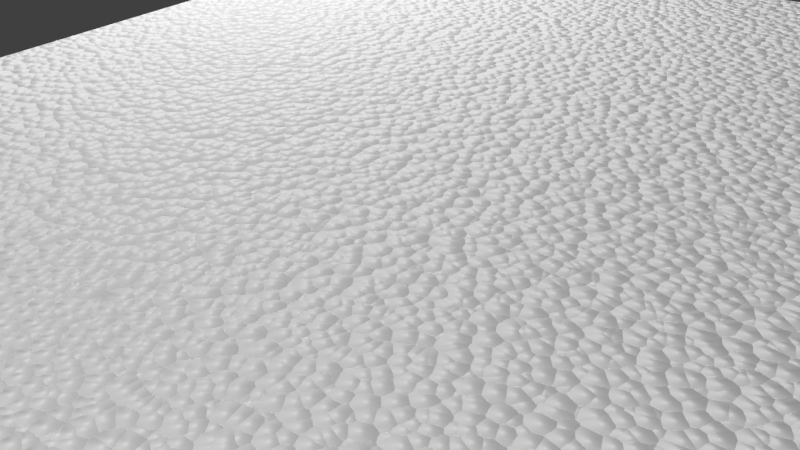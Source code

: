 # Source: cloth_leather_white.blend  (saved by Blender 2.79.0; exported with 4.5.12 LTS)
import bpy
from mathutils import Matrix  # noqa: F401  (used for matrix-valued properties, if any)

bpy.ops.wm.read_factory_settings(use_empty=True)
scene = bpy.context.scene
scene.name = 'Scene'

# ---- collections
col_collection_1 = bpy.data.collections.new('Collection 1'); scene.collection.children.link(col_collection_1)

# ---- materials (node trees are filled in below, after node groups)
mat_bmd_polystyrene = bpy.data.materials.new('BMD_Polystyrene')
mat_bmd_polystyrene.alpha_threshold = 0.0
mat_bmd_polystyrene.diffuse_color = (1.0, 1.0, 0.8261, 1.0)
mat_bmd_polystyrene.roughness = 0.5
mat_bmd_polystyrene.line_color = (0.0, 0.0, 0.0, 1.0)
mat_leather_white = bpy.data.materials.new('leather_white')
mat_leather_white.alpha_threshold = 0.0
mat_leather_white.diffuse_color = (0.5906, 0.4735, 0.3372, 1.0)
mat_leather_white.roughness = 0.5
mat_leather_white.line_color = (0.0, 0.0, 0.0, 1.0)

# ---- node groups
ng_bmd_polystyreneshader = bpy.data.node_groups.new('BMD_PolystyreneShader', 'ShaderNodeTree')
_s = ng_bmd_polystyreneshader.interface.new_socket(name='Shader', in_out='OUTPUT', socket_type='NodeSocketShader')
_s = ng_bmd_polystyreneshader.interface.new_socket(name='Color', in_out='INPUT', socket_type='NodeSocketColor')
_s.default_value = (1.0, 1.0, 1.0, 1.0)
_s = ng_bmd_polystyreneshader.interface.new_socket(name='Strength', in_out='INPUT', socket_type='NodeSocketFloat')
_s.subtype = 'FACTOR'
_s.default_value = 0.5
_s.min_value = 0.0
_s.max_value = 1.0
_s = ng_bmd_polystyreneshader.interface.new_socket(name='Scale', in_out='INPUT', socket_type='NodeSocketFloat')
_s.default_value = 5.0
_s.min_value = -1000.0
_s.max_value = 1000.0
_s = ng_bmd_polystyreneshader.interface.new_socket(name='Normal', in_out='INPUT', socket_type='NodeSocketVector')
_s.min_value = -1.0
_s.max_value = 1.0
_s.hide_value = True
_N = ng_bmd_polystyreneshader.nodes; _L = ng_bmd_polystyreneshader.links
n0 = _N.new('NodeFrame'); n0.name = 'PolystyreneBump'; n0.location = (-620, -33)
n0.label = 'Bump'
n0.width = 718
n1 = _N.new('NodeFrame'); n1.name = 'PolystyreneShader'; n1.location = (148, 145)
n1.label = 'Shader'
n1.width = 428
n2 = _N.new('NodeGroupInput'); n2.name = 'Group Input'; n2.location = (-613, 126)
n3 = _N.new('ShaderNodeMath'); n3.name = 'Math'; n3.location = (224, 9)
n3.operation = 'MULTIPLY'
n3.inputs[1].default_value = 20.0
n4 = _N.new('ShaderNodeTexVoronoi'); n4.name = 'Voronoi Texture'; n4.location = (401, 17)
n5 = _N.new('ShaderNodeBump'); n5.name = 'Bump'; n5.location = (572, 23)
n5.invert = True
n5.inputs[1].default_value = 0.1
n5.inputs[2].default_value = 1.0
n6 = _N.new('ShaderNodeTexCoord'); n6.name = 'Texture Coordinate'; n6.location = (54, 33)
n7 = _N.new('ShaderNodeFresnel'); n7.name = 'Fresnel'; n7.location = (60, 33)
n7.inputs[0].default_value = 1.55
n8 = _N.new('ShaderNodeBsdfDiffuse'); n8.name = 'Diffuse BSDF'; n8.location = (58, -72)
n9 = _N.new('ShaderNodeBsdfAnisotropic'); n9.name = 'Glossy BSDF'; n9.location = (54, -202)
n9.distribution = 'GGX'
n9.inputs[0].default_value = (1.0, 1.0, 1.0, 1.0)
n9.inputs[1].default_value = 0.7746
n10 = _N.new('ShaderNodeMixShader'); n10.name = 'Mix Shader'; n10.location = (282, -95)
n11 = _N.new('NodeGroupOutput'); n11.name = 'Group Output'; n11.location = (613, -15)
n12 = _N.new('ShaderNodeMath'); n12.name = 'Math.001'; n12.location = (0, 0)
n12.operation = 'MULTIPLY'
n3.parent = n0
n4.parent = n0
n5.parent = n0
n6.parent = n0
n7.parent = n1
n8.parent = n1
n9.parent = n1
n10.parent = n1
_L.new(n10.outputs[0], n11.inputs[0])
_L.new(n9.outputs[0], n10.inputs[2])
_L.new(n8.outputs[0], n10.inputs[1])
_L.new(n7.outputs[0], n10.inputs[0])
_L.new(n5.outputs[0], n9.inputs[4])
_L.new(n5.outputs[0], n8.inputs[2])
_L.new(n5.outputs[0], n7.inputs[1])
_L.new(n2.outputs[0], n8.inputs[0])
_L.new(n2.outputs[1], n5.inputs[0])
_L.new(n2.outputs[3], n5.inputs[4])
_L.new(n6.outputs[0], n4.inputs[0])
_L.new(n2.outputs[2], n3.inputs[0])
_L.new(n3.outputs[0], n4.inputs[2])
_L.new(n12.outputs[0], n5.inputs[3])
_L.new(n4.outputs[0], n12.inputs[0])
_L.new(n4.outputs[0], n12.inputs[1])
n11.is_active_output = True
ng_leather = bpy.data.node_groups.new('Leather', 'ShaderNodeTree')
_s = ng_leather.interface.new_socket(name='Pattern', in_out='OUTPUT', socket_type='NodeSocketColor')
_s = ng_leather.interface.new_socket(name='Bump', in_out='OUTPUT', socket_type='NodeSocketColor')
_s.default_value = (0.0, 0.0, 0.0, 0.0)
_s = ng_leather.interface.new_socket(name='Bands1', in_out='INPUT', socket_type='NodeSocketVector')
_s.min_value = -1.0
_s.max_value = 1.0
_s = ng_leather.interface.new_socket(name='Bands2', in_out='INPUT', socket_type='NodeSocketVector')
_s.min_value = 0.0
_s.max_value = 1.0
_s = ng_leather.interface.new_socket(name='Scale', in_out='INPUT', socket_type='NodeSocketFloat')
_s.default_value = 25.0
_s.min_value = -1000.0
_s.max_value = 1000.0
_s = ng_leather.interface.new_socket(name='Gamma', in_out='INPUT', socket_type='NodeSocketFloat')
_s.default_value = 8.0
_s.min_value = 0.001
_s.max_value = 10.0
_s = ng_leather.interface.new_socket(name='Distortion', in_out='INPUT', socket_type='NodeSocketFloat')
_s.default_value = 9.0
_s.min_value = -1000.0
_s.max_value = 1000.0
_N = ng_leather.nodes; _L = ng_leather.links
n0 = _N.new('ShaderNodeTexWave'); n0.name = 'Wave Texture.001'; n0.location = (-505, -187)
n0.width = 186
n0.bands_direction = 'DIAGONAL'
n0.rings_direction = 'SPHERICAL'
n0.inputs[3].default_value = 6.0
n0.inputs[4].default_value = 1.5
n0.inputs[6].default_value = 1.571
n1 = _N.new('ShaderNodeTexWave'); n1.name = 'Wave Texture'; n1.location = (-495, 45)
n1.width = 173
n1.bands_direction = 'DIAGONAL'
n1.rings_direction = 'SPHERICAL'
n1.inputs[3].default_value = 6.0
n1.inputs[4].default_value = 1.5
n1.inputs[6].default_value = 1.571
n2 = _N.new('ShaderNodeValToRGB'); n2.name = 'ColorRamp.001'; n2.location = (-93, -116)
n2.width = 235
n2.color_ramp.interpolation = 'EASE'
while len(n2.color_ramp.elements) > 1: n2.color_ramp.elements.remove(n2.color_ramp.elements[-1])
n2.color_ramp.elements[0].position = 0.0; n2.color_ramp.elements[0].color = (0.5, 0.5, 0.5, 1.0)
_e = n2.color_ramp.elements.new(0.9299); _e.color = (0.2753, 0.2753, 0.2753, 1.0)
_e = n2.color_ramp.elements.new(0.965); _e.color = (0.1376, 0.1376, 0.1376, 1.0)
_e = n2.color_ramp.elements.new(1.0); _e.color = (0.0, 0.0, 0.0, 1.0)
n3 = _N.new('ShaderNodeGamma'); n3.name = 'Gamma'; n3.location = (505, -153)
n3.width = 127
n4 = _N.new('ShaderNodeMath'); n4.name = 'Math.001'; n4.location = (-265, -217)
n4.width = 120
n4.operation = 'POWER'
n4.use_clamp = True
n4.inputs[1].default_value = 10.0
n5 = _N.new('ShaderNodeMix'); n5.name = 'Mix'; n5.location = (212, -95)
n5.width = 129
n5.data_type = 'RGBA'
n5.blend_type = 'DARKEN'
n6 = _N.new('ShaderNodeMix'); n6.name = 'Mix.001'; n6.location = (212, 98)
n6.width = 129
n6.data_type = 'RGBA'
n6.blend_type = 'DARKEN'
n6.clamp_result = True
n6.inputs[0].default_value = 1.0
n7 = _N.new('ShaderNodeMath'); n7.name = 'Math'; n7.location = (-270, 86)
n7.width = 120
n7.operation = 'POWER'
n7.use_clamp = True
n7.inputs[1].default_value = 10.0
n8 = _N.new('ShaderNodeValToRGB'); n8.name = 'ColorRamp.002'; n8.location = (-95, 116)
n8.width = 235
n8.color_ramp.interpolation = 'EASE'
while len(n8.color_ramp.elements) > 1: n8.color_ramp.elements.remove(n8.color_ramp.elements[-1])
n8.color_ramp.elements[0].position = 0.0; n8.color_ramp.elements[0].color = (0.5, 0.5, 0.5, 1.0)
_e = n8.color_ramp.elements.new(0.9299); _e.color = (0.2753, 0.2753, 0.2753, 1.0)
_e = n8.color_ramp.elements.new(0.965); _e.color = (0.1376, 0.1376, 0.1376, 1.0)
_e = n8.color_ramp.elements.new(1.0); _e.color = (0.0, 0.0, 0.0, 1.0)
n9 = _N.new('ShaderNodeValToRGB'); n9.name = 'ColorRamp.003'; n9.location = (-94, 328)
n9.width = 235
n9.color_ramp.interpolation = 'CONSTANT'
while len(n9.color_ramp.elements) > 1: n9.color_ramp.elements.remove(n9.color_ramp.elements[-1])
n9.color_ramp.elements[0].position = 0.0; n9.color_ramp.elements[0].color = (1.0, 1.0, 1.0, 1.0)
_e = n9.color_ramp.elements.new(0.9299); _e.color = (0.0, 0.0, 0.0, 1.0)
_e = n9.color_ramp.elements.new(0.965); _e.color = (0.0, 0.0, 0.0, 1.0)
_e = n9.color_ramp.elements.new(1.0); _e.color = (0.0, 0.0, 0.0, 1.0)
n10 = _N.new('ShaderNodeValToRGB'); n10.name = 'ColorRamp.005'; n10.location = (-93, -328)
n10.width = 235
n10.color_ramp.interpolation = 'CONSTANT'
while len(n10.color_ramp.elements) > 1: n10.color_ramp.elements.remove(n10.color_ramp.elements[-1])
n10.color_ramp.elements[0].position = 0.0; n10.color_ramp.elements[0].color = (1.0, 1.0, 1.0, 1.0)
_e = n10.color_ramp.elements.new(0.9299); _e.color = (0.0, 0.0, 0.0, 1.0)
_e = n10.color_ramp.elements.new(0.965); _e.color = (0.0, 0.0, 0.0, 1.0)
_e = n10.color_ramp.elements.new(1.0); _e.color = (0.0, 0.0, 0.0, 1.0)
n11 = _N.new('ShaderNodeInvert'); n11.name = 'Invert'; n11.location = (372, -150)
n11.width = 100
n11.inputs[0].default_value = 0.4
n12 = _N.new('NodeGroupInput'); n12.name = 'Group Input'; n12.location = (-627, -83)
n13 = _N.new('NodeGroupOutput'); n13.name = 'Group Output'; n13.location = (627, -28)
_L.new(n12.outputs[2], n1.inputs[1])
_L.new(n12.outputs[2], n0.inputs[1])
_L.new(n11.outputs[0], n3.inputs[0])
_L.new(n5.outputs[2], n11.inputs[1])
_L.new(n1.outputs[1], n7.inputs[0])
_L.new(n0.outputs[1], n4.inputs[0])
_L.new(n2.outputs[0], n5.inputs[7])
_L.new(n12.outputs[3], n3.inputs[1])
_L.new(n4.outputs[0], n2.inputs[0])
_L.new(n12.outputs[4], n1.inputs[2])
_L.new(n12.outputs[4], n0.inputs[2])
_L.new(n7.outputs[0], n8.inputs[0])
_L.new(n8.outputs[0], n5.inputs[0])
_L.new(n8.outputs[0], n5.inputs[6])
_L.new(n12.outputs[1], n0.inputs[0])
_L.new(n12.outputs[0], n1.inputs[0])
_L.new(n3.outputs[0], n13.inputs[1])
_L.new(n6.outputs[2], n13.inputs[0])
_L.new(n9.outputs[0], n6.inputs[6])
_L.new(n7.outputs[0], n9.inputs[0])
_L.new(n4.outputs[0], n10.inputs[0])
_L.new(n10.outputs[0], n6.inputs[7])
n13.is_active_output = True
ng_noise_wrinkles = bpy.data.node_groups.new('Noise&Wrinkles', 'ShaderNodeTree')
_s = ng_noise_wrinkles.interface.new_socket(name='Color', in_out='OUTPUT', socket_type='NodeSocketColor')
_s = ng_noise_wrinkles.interface.new_socket(name='Vector', in_out='INPUT', socket_type='NodeSocketVector')
_s.min_value = 0.0
_s.max_value = 1.0
_s = ng_noise_wrinkles.interface.new_socket(name='Scale', in_out='INPUT', socket_type='NodeSocketFloat')
_s.default_value = 5.0
_s.min_value = -1000.0
_s.max_value = 1000.0
_s = ng_noise_wrinkles.interface.new_socket(name='WrinklesPattern', in_out='INPUT', socket_type='NodeSocketFloat')
_s.min_value = -1e+04
_s.max_value = 1e+04
_s = ng_noise_wrinkles.interface.new_socket(name='Threshold', in_out='INPUT', socket_type='NodeSocketFloat')
_s.default_value = 0.2
_s.min_value = -1e+04
_s.max_value = 1e+04
_N = ng_noise_wrinkles.nodes; _L = ng_noise_wrinkles.links
n0 = _N.new('ShaderNodeTexNoise'); n0.name = 'Noise Texture.001'; n0.location = (-129, 80)
n0.width = 174
n0.inputs[3].default_value = 1.0
n1 = _N.new('ShaderNodeMath'); n1.name = 'Math.002'; n1.location = (-103, -80)
n1.operation = 'LESS_THAN'
n2 = _N.new('ShaderNodeMix'); n2.name = 'Mix'; n2.location = (129, 4)
n2.width = 109
n2.data_type = 'RGBA'
n2.inputs[7].default_value = (0.0, 0.0, 0.0, 1.0)
n3 = _N.new('NodeGroupInput'); n3.name = 'Group Input'; n3.location = (-251, 0)
n4 = _N.new('NodeGroupOutput'); n4.name = 'Group Output'; n4.location = (251, 4)
_L.new(n1.outputs[0], n2.inputs[0])
_L.new(n0.outputs[0], n2.inputs[6])
_L.new(n2.outputs[2], n4.inputs[0])
_L.new(n3.outputs[0], n0.inputs[0])
_L.new(n3.outputs[1], n0.inputs[2])
_L.new(n3.outputs[2], n1.inputs[0])
_L.new(n3.outputs[3], n1.inputs[1])
n4.is_active_output = True

# ---- material node trees
mat_bmd_polystyrene.use_nodes = True; mat_bmd_polystyrene.node_tree.nodes.clear()
_N = mat_bmd_polystyrene.node_tree.nodes; _L = mat_bmd_polystyrene.node_tree.links
n0 = _N.new('ShaderNodeOutputMaterial'); n0.name = 'Material Output'; n0.location = (100, 0)
n1 = _N.new('ShaderNodeGroup'); n1.name = 'Group'; n1.location = (-100, 0)
n1.node_tree = ng_bmd_polystyreneshader
n1.inputs[0].default_value = (1.0, 1.0, 1.0, 1.0)
n1.inputs[1].default_value = 0.5
n1.inputs[2].default_value = 5.0
n1.inputs[3].default_value = (0.0, 0.0, 0.0)
_L.new(n1.outputs[0], n0.inputs[0])
n0.is_active_output = True
mat_leather_white.use_nodes = True; mat_leather_white.node_tree.nodes.clear()
_N = mat_leather_white.node_tree.nodes; _L = mat_leather_white.node_tree.links
n0 = _N.new('ShaderNodeMapping'); n0.name = 'Mapping.001'; n0.location = (-619, 279)
n0.inputs[2].default_value = (0.0, 0.0, 1.571)
n1 = _N.new('ShaderNodeMapping'); n1.name = 'Mapping'; n1.location = (-917, -33)
n1.inputs[2].default_value = (0.7854, 0.7854, 0.7854)
n2 = _N.new('ShaderNodeMapping'); n2.name = 'Mapping.002'; n2.location = (-617, -35)
n2.inputs[2].default_value = (0.0, 0.0, 1.571)
n3 = _N.new('ShaderNodeMapping'); n3.name = 'Mapping.003'; n3.location = (-911, -362)
n3.inputs[2].default_value = (0.5236, 0.5236, 1.047)
n4 = _N.new('ShaderNodeMapping'); n4.name = 'Mapping.004'; n4.location = (-611, -364)
n4.inputs[2].default_value = (0.0, 0.0, 1.571)
n5 = _N.new('ShaderNodeGroup'); n5.name = 'Group.006'; n5.location = (-313, -356)
n5.width = 180
n5.node_tree = ng_leather
n5.inputs[2].default_value = 20.0
n5.inputs[3].default_value = 5.0
n5.inputs[4].default_value = 16.0
n6 = _N.new('ShaderNodeGroup'); n6.name = 'Group.005'; n6.location = (-313, -71)
n6.width = 180
n6.node_tree = ng_leather
n6.inputs[2].default_value = 15.0
n6.inputs[3].default_value = 5.0
n6.inputs[4].default_value = 18.0
n7 = _N.new('ShaderNodeTexCoord'); n7.name = 'Texture Coordinate'; n7.location = (-1177, 361)
n7.width = 139
n8 = _N.new('ShaderNodeFresnel'); n8.name = 'Fresnel.001'; n8.location = (801, 360)
n8.width = 150
n8.inputs[0].default_value = 1.4
n9 = _N.new('ShaderNodeBsdfDiffuse'); n9.name = 'Diffuse BSDF.002'; n9.location = (799, 274)
n9.width = 172
n10 = _N.new('ShaderNodeBsdfAnisotropic'); n10.name = 'Glossy BSDF.001'; n10.location = (799, 144)
n10.width = 174
n10.distribution = 'BECKMANN'
n10.inputs[0].default_value = (0.7913, 0.7072, 0.5582, 1.0)
n10.inputs[1].default_value = 0.4472
n11 = _N.new('ShaderNodeMixShader'); n11.name = 'Mix Shader'; n11.location = (1011, 309)
n11.width = 131
n12 = _N.new('ShaderNodeOutputMaterial'); n12.name = 'Material Output'; n12.location = (1177, 302)
n12.width = 148
n13 = _N.new('ShaderNodeValToRGB'); n13.name = 'ColorRamp.002'; n13.location = (513, 364)
n13.width = 235
while len(n13.color_ramp.elements) > 1: n13.color_ramp.elements.remove(n13.color_ramp.elements[-1])
n13.color_ramp.elements[0].position = 0.0; n13.color_ramp.elements[0].color = (0.6105, 0.4852, 0.3515, 1.0)
_e = n13.color_ramp.elements.new(0.3925); _e.color = (0.5251, 0.4183, 0.2911, 1.0)
_e = n13.color_ramp.elements.new(0.75); _e.color = (0.4824, 0.3849, 0.2609, 1.0)
_e = n13.color_ramp.elements.new(1.0); _e.color = (0.4397, 0.3515, 0.2307, 1.0)
n14 = _N.new('ShaderNodeBump'); n14.name = 'Bump'; n14.location = (541, 125)
n14.width = 189
n14.inputs[0].default_value = 2.0
n14.inputs[1].default_value = 0.1
n14.inputs[2].default_value = 1.0
n15 = _N.new('ShaderNodeGroup'); n15.name = 'Group.003'; n15.location = (275, 359)
n15.width = 196
n15.node_tree = ng_noise_wrinkles
n15.inputs[1].default_value = 7.5
n15.inputs[3].default_value = 0.3
n16 = _N.new('ShaderNodeMix'); n16.name = 'Mix.004'; n16.location = (273, -106)
n16.width = 138
n16.data_type = 'RGBA'
n16.blend_type = 'DARKEN'
n16.inputs[0].default_value = 0.75
n17 = _N.new('ShaderNodeMix'); n17.name = 'Mix.003'; n17.location = (60, -66)
n17.width = 147
n17.data_type = 'RGBA'
n17.blend_type = 'DARKEN'
n17.inputs[0].default_value = 0.85
n18 = _N.new('ShaderNodeMix'); n18.name = 'Mix.002'; n18.location = (-75, 179)
n18.width = 143
n18.data_type = 'RGBA'
n18.blend_type = 'DARKEN'
n18.inputs[0].default_value = 0.85
n19 = _N.new('ShaderNodeMix'); n19.name = 'Mix.005'; n19.location = (95, 179)
n19.width = 145
n19.data_type = 'RGBA'
n19.blend_type = 'DARKEN'
n19.inputs[0].default_value = 0.75
n20 = _N.new('ShaderNodeGroup'); n20.name = 'Group.004'; n20.location = (-315, 208)
n20.width = 180
n20.node_tree = ng_leather
n20.inputs[2].default_value = 6.0
n20.inputs[3].default_value = 5.0
n20.inputs[4].default_value = 14.0
_L.new(n7.outputs[0], n1.inputs[0])
_L.new(n0.outputs[0], n20.inputs[0])
_L.new(n2.outputs[0], n6.inputs[0])
_L.new(n20.outputs[0], n18.inputs[6])
_L.new(n6.outputs[0], n18.inputs[7])
_L.new(n18.outputs[2], n19.inputs[6])
_L.new(n20.outputs[1], n17.inputs[6])
_L.new(n6.outputs[1], n17.inputs[7])
_L.new(n1.outputs[0], n6.inputs[1])
_L.new(n1.outputs[0], n2.inputs[0])
_L.new(n7.outputs[0], n0.inputs[0])
_L.new(n7.outputs[0], n20.inputs[1])
_L.new(n7.outputs[0], n15.inputs[0])
_L.new(n4.outputs[0], n5.inputs[0])
_L.new(n5.outputs[1], n16.inputs[7])
_L.new(n3.outputs[0], n5.inputs[1])
_L.new(n3.outputs[0], n4.inputs[0])
_L.new(n7.outputs[0], n3.inputs[0])
_L.new(n17.outputs[2], n16.inputs[6])
_L.new(n16.outputs[2], n14.inputs[3])
_L.new(n11.outputs[0], n12.inputs[0])
_L.new(n13.outputs[0], n9.inputs[0])
_L.new(n8.outputs[0], n11.inputs[0])
_L.new(n9.outputs[0], n11.inputs[1])
_L.new(n10.outputs[0], n11.inputs[2])
_L.new(n15.outputs[0], n13.inputs[0])
_L.new(n14.outputs[0], n9.inputs[2])
_L.new(n14.outputs[0], n10.inputs[4])
_L.new(n19.outputs[2], n15.inputs[2])
_L.new(n5.outputs[0], n19.inputs[7])
n12.is_active_output = True

# ---- world
world_world = bpy.data.worlds.new('World'); scene.world = world_world
world_world.color = (0.05088, 0.05088, 0.05088)
world_world.use_sun_shadow = False
world_world.sun_shadow_jitter_overblur = 0.0
world_world.cycles.sampling_method = 'MANUAL'

# ---- cameras
cam_camera = bpy.data.cameras.new('Camera')
cam_camera.clip_end = 100.0
cam_camera.lens = 35.0
cam_camera.sensor_width = 32.0
cam_camera.sensor_height = 18.0
cam_camera.ortho_scale = 7.314
cam_camera.dof.focus_distance = 0.0

# ---- lights
light_point_002 = bpy.data.lights.new('Point.002', 'POINT')
light_point_002.transmission_factor = 0.0
light_point_002.energy = 100.0
light_point_002.shadow_buffer_clip_start = 0.5
light_point_002.shadow_soft_size = 0.1
light_point_002.shadow_maximum_resolution = 0.006
light_point_002.use_absolute_resolution = True
light_point_001 = bpy.data.lights.new('Point.001', 'POINT')
light_point_001.transmission_factor = 0.0
light_point_001.energy = 100.0
light_point_001.shadow_buffer_clip_start = 0.5
light_point_001.shadow_soft_size = 0.1
light_point_001.shadow_maximum_resolution = 0.006
light_point_001.use_absolute_resolution = True
light_point = bpy.data.lights.new('Point', 'POINT')
light_point.transmission_factor = 0.0
light_point.energy = 100.0
light_point.shadow_buffer_clip_start = 0.5
light_point.shadow_soft_size = 0.1
light_point.shadow_maximum_resolution = 0.006
light_point.use_absolute_resolution = True
light_lamp = bpy.data.lights.new('Lamp', 'POINT')
light_lamp.transmission_factor = 0.0
light_lamp.cutoff_distance = 30.0
light_lamp.energy = 100.0
light_lamp.shadow_buffer_clip_start = 1.001
light_lamp.shadow_soft_size = 0.1
light_lamp.shadow_maximum_resolution = 0.006
light_lamp.use_absolute_resolution = True

# ---- meshes
me_cube = bpy.data.meshes.new('Cube')
me_cube.from_pydata([(1.0, 1.0, -1.0), (1.0, -1.0, -1.0), (-1.0, -1.0, -1.0), (-1.0, 1.0, -1.0), (1.0, 1.0, 1.0), (1.0, -1.0, 1.0), (-1.0, -1.0, 1.0), (-1.0, 1.0, 1.0)], [], [(0, 1, 2, 3), (4, 7, 6, 5), (0, 4, 5, 1), (1, 5, 6, 2), (2, 6, 7, 3), (4, 0, 3, 7)])
me_cube.materials.append(mat_bmd_polystyrene)
me_cube.use_remesh_preserve_volume = False
me_cube.use_remesh_preserve_attributes = False
me_cube.use_mirror_vertex_groups = False
me_cube.update()
me_plane = bpy.data.meshes.new('Plane')
me_plane.from_pydata([(-1.0, -1.227, 0.0), (1.0, -1.227, 0.0), (-1.0, 0.7727, 0.0), (1.0, 0.7727, 0.0), (-1.0, -0.2273, 0.0), (0.0, -1.227, 0.0), (1.0, -0.2273, 0.0), (0.0, 0.7727, 0.0), (0.0, -0.2273, 0.0), (-1.0, -0.7273, 0.0), (0.5, -1.227, 0.0), (1.0, 0.2727, 0.0), (-0.5, 0.7727, 0.0), (-1.0, 0.2727, 0.0), (-0.5, -1.227, 0.0), (1.0, -0.7273, 0.0), (0.5, 0.7727, 0.0), (0.0, 0.2727, 0.0), (0.0, -0.7273, 0.0), (-0.5, -0.2273, 0.0), (0.5, -0.2273, 0.0), (0.5, -0.7273, 0.0), (-0.5, -0.7273, 0.0), (-0.5, 0.2727, 0.0), (0.5, 0.2727, 0.0), (-1.0, -0.9773, 0.0), (0.75, -1.227, 0.0), (1.0, 0.5227, 0.0), (-0.75, 0.7727, 0.0), (-1.0, 0.02269, 0.0), (-0.25, -1.227, 0.0), (1.0, -0.4773, 0.0), (0.25, 0.7727, 0.0), (0.0, 0.5227, 0.0), (0.0, -0.4773, 0.0), (-0.75, -0.2273, 0.0), (0.25, -0.2273, 0.0), (-1.0, -0.4773, 0.0), (0.25, -1.227, 0.0), (1.0, 0.02269, 0.0), (-0.25, 0.7727, 0.0), (-1.0, 0.5227, 0.0), (-0.75, -1.227, 0.0), (1.0, -0.9773, 0.0), (0.75, 0.7727, 0.0), (0.0, 0.02269, 0.0), (0.0, -0.9773, 0.0), (-0.25, -0.2273, 0.0), (0.75, -0.2273, 0.0), (0.5, -0.4773, 0.0), (0.5, -0.9773, 0.0), (0.25, -0.7273, 0.0), (0.75, -0.7273, 0.0), (-0.5, -0.4773, 0.0), (-0.5, -0.9773, 0.0), (-0.75, -0.7273, 0.0), (-0.25, -0.7273, 0.0), (-0.5, 0.5227, 0.0), (-0.5, 0.02269, 0.0), (-0.75, 0.2727, 0.0), (-0.25, 0.2727, 0.0), (0.5, 0.5227, 0.0), (0.5, 0.02269, 0.0), (0.25, 0.2727, 0.0), (0.75, 0.2727, 0.0), (0.75, 0.02269, 0.0), (0.25, 0.02269, 0.0), (0.25, 0.5227, 0.0), (-0.25, 0.02269, 0.0), (-0.75, 0.02269, 0.0), (-0.75, 0.5227, 0.0), (-0.25, -0.9773, 0.0), (-0.75, -0.9773, 0.0), (-0.75, -0.4773, 0.0), (0.75, -0.9773, 0.0), (0.25, -0.9773, 0.0), (0.25, -0.4773, 0.0), (0.75, -0.4773, 0.0), (-0.25, -0.4773, 0.0), (-0.25, 0.5227, 0.0), (0.75, 0.5227, 0.0), (-1.0, -1.102, 0.0), (0.875, -1.227, 0.0), (1.0, 0.6477, 0.0), (-0.875, 0.7727, 0.0), (-1.0, -0.1023, 0.0), (-0.125, -1.227, 0.0), (1.0, -0.3523, 0.0), (0.125, 0.7727, 0.0), (0.0, 0.6477, 0.0), (0.0, -0.3523, 0.0), (-0.875, -0.2273, 0.0), (0.125, -0.2273, 0.0), (-1.0, -0.6023, 0.0), (0.375, -1.227, 0.0), (1.0, 0.1477, 0.0), (-0.375, 0.7727, 0.0), (-1.0, 0.3977, 0.0), (-0.625, -1.227, 0.0), (1.0, -0.8523, 0.0), (0.625, 0.7727, 0.0), (0.0, 0.1477, 0.0), (0.0, -0.8523, 0.0), (-0.375, -0.2273, 0.0), (0.625, -0.2273, 0.0), (0.5, -0.3523, 0.0), (0.5, -0.8523, 0.0), (0.125, -0.7273, 0.0), (0.625, -0.7273, 0.0), (-0.5, -0.3523, 0.0), (-0.5, -0.8523, 0.0), (-0.875, -0.7273, 0.0), (-0.375, -0.7273, 0.0), (-0.5, 0.6477, 0.0), (-0.5, 0.1477, 0.0), (-0.875, 0.2727, 0.0), (-0.375, 0.2727, 0.0), (0.5, 0.6477, 0.0), (0.5, 0.1477, 0.0), (0.125, 0.2727, 0.0), (0.625, 0.2727, 0.0), (-1.0, -0.8523, 0.0), (0.625, -1.227, 0.0), (1.0, 0.3977, 0.0), (-0.625, 0.7727, 0.0), (-1.0, 0.1477, 0.0), (-0.375, -1.227, 0.0), (1.0, -0.6023, 0.0), (0.375, 0.7727, 0.0), (0.0, 0.3977, 0.0), (0.0, -0.6023, 0.0), (-0.625, -0.2273, 0.0), (0.375, -0.2273, 0.0), (-1.0, -0.3523, 0.0), (0.125, -1.227, 0.0), (1.0, -0.1023, 0.0), (-0.125, 0.7727, 0.0), (-1.0, 0.6477, 0.0), (-0.875, -1.227, 0.0), (1.0, -1.102, 0.0), (0.875, 0.7727, 0.0), (0.0, -0.1023, 0.0), (0.0, -1.102, 0.0), (-0.125, -0.2273, 0.0), (0.875, -0.2273, 0.0), (0.5, -0.6023, 0.0), (0.5, -1.102, 0.0), (0.375, -0.7273, 0.0), (0.875, -0.7273, 0.0), (-0.5, -0.6023, 0.0), (-0.5, -1.102, 0.0), (-0.625, -0.7273, 0.0), (-0.125, -0.7273, 0.0), (-0.5, 0.3977, 0.0), (-0.5, -0.1023, 0.0), (-0.625, 0.2727, 0.0), (-0.125, 0.2727, 0.0), (0.5, 0.3977, 0.0), (0.5, -0.1023, 0.0), (0.375, 0.2727, 0.0), (0.875, 0.2727, 0.0), (0.75, 0.1477, 0.0), (0.75, -0.1023, 0.0), (0.625, 0.02269, 0.0), (0.875, 0.02269, 0.0), (0.25, 0.1477, 0.0), (0.25, -0.1023, 0.0), (0.125, 0.02269, 0.0), (0.375, 0.02269, 0.0), (0.25, 0.6477, 0.0), (0.25, 0.3977, 0.0), (0.125, 0.5227, 0.0), (0.375, 0.5227, 0.0), (-0.25, 0.1477, 0.0), (-0.25, -0.1023, 0.0), (-0.375, 0.02269, 0.0), (-0.125, 0.02269, 0.0), (-0.75, 0.1477, 0.0), (-0.75, -0.1023, 0.0), (-0.875, 0.02269, 0.0), (-0.625, 0.02269, 0.0), (-0.75, 0.6477, 0.0), (-0.75, 0.3977, 0.0), (-0.875, 0.5227, 0.0), (-0.625, 0.5227, 0.0), (-0.25, -0.8523, 0.0), (-0.25, -1.102, 0.0), (-0.375, -0.9773, 0.0), (-0.125, -0.9773, 0.0), (-0.75, -0.8523, 0.0), (-0.75, -1.102, 0.0), (-0.875, -0.9773, 0.0), (-0.625, -0.9773, 0.0), (-0.75, -0.3523, 0.0), (-0.75, -0.6023, 0.0), (-0.875, -0.4773, 0.0), (-0.625, -0.4773, 0.0), (0.75, -0.8523, 0.0), (0.75, -1.102, 0.0), (0.625, -0.9773, 0.0), (0.875, -0.9773, 0.0), (0.25, -0.8523, 0.0), (0.25, -1.102, 0.0), (0.125, -0.9773, 0.0), (0.375, -0.9773, 0.0), (0.25, -0.3523, 0.0), (0.25, -0.6023, 0.0), (0.125, -0.4773, 0.0), (0.375, -0.4773, 0.0), (0.75, -0.3523, 0.0), (0.75, -0.6023, 0.0), (0.625, -0.4773, 0.0), (0.875, -0.4773, 0.0), (-0.25, -0.3523, 0.0), (-0.25, -0.6023, 0.0), (-0.375, -0.4773, 0.0), (-0.125, -0.4773, 0.0), (-0.25, 0.6477, 0.0), (-0.25, 0.3977, 0.0), (-0.375, 0.5227, 0.0), (-0.125, 0.5227, 0.0), (0.75, 0.6477, 0.0), (0.75, 0.3977, 0.0), (0.625, 0.5227, 0.0), (0.875, 0.5227, 0.0), (0.875, 0.3977, 0.0), (0.625, 0.3977, 0.0), (0.625, 0.6477, 0.0), (-0.125, 0.3977, 0.0), (-0.375, 0.3977, 0.0), (-0.375, 0.6477, 0.0), (-0.125, -0.6023, 0.0), (-0.375, -0.6023, 0.0), (-0.375, -0.3523, 0.0), (0.875, -0.6023, 0.0), (0.625, -0.6023, 0.0), (0.625, -0.3523, 0.0), (0.375, -0.6023, 0.0), (0.125, -0.6023, 0.0), (0.125, -0.3523, 0.0), (0.375, -1.102, 0.0), (0.125, -1.102, 0.0), (0.125, -0.8523, 0.0), (0.875, -1.102, 0.0), (0.625, -1.102, 0.0), (0.625, -0.8523, 0.0), (-0.625, -0.6023, 0.0), (-0.875, -0.6023, 0.0), (-0.875, -0.3523, 0.0), (-0.625, -1.102, 0.0), (-0.875, -1.102, 0.0), (-0.875, -0.8523, 0.0), (-0.125, -1.102, 0.0), (-0.375, -1.102, 0.0), (-0.375, -0.8523, 0.0), (-0.625, 0.3977, 0.0), (-0.875, 0.3977, 0.0), (-0.875, 0.6477, 0.0), (-0.625, -0.1023, 0.0), (-0.875, -0.1023, 0.0), (-0.875, 0.1477, 0.0), (-0.125, -0.1023, 0.0), (-0.375, -0.1023, 0.0), (-0.375, 0.1477, 0.0), (0.375, 0.3977, 0.0), (0.125, 0.3977, 0.0), (0.125, 0.6477, 0.0), (0.375, -0.1023, 0.0), (0.125, -0.1023, 0.0), (0.125, 0.1477, 0.0), (0.875, -0.1023, 0.0), (0.625, -0.1023, 0.0), (0.625, 0.1477, 0.0), (0.875, 0.1477, 0.0), (0.375, 0.1477, 0.0), (0.375, 0.6477, 0.0), (-0.125, 0.1477, 0.0), (-0.625, 0.1477, 0.0), (-0.625, 0.6477, 0.0), (-0.125, -0.8523, 0.0), (-0.625, -0.8523, 0.0), (-0.625, -0.3523, 0.0), (0.875, -0.8523, 0.0), (0.375, -0.8523, 0.0), (0.375, -0.3523, 0.0), (0.875, -0.3523, 0.0), (-0.125, -0.3523, 0.0), (-0.125, 0.6477, 0.0), (0.875, 0.6477, 0.0), (-1.0, -1.165, 0.0), (0.9375, -1.227, 0.0), (1.0, 0.7102, 0.0), (-0.9375, 0.7727, 0.0), (-1.0, -0.1648, 0.0), (-0.0625, -1.227, 0.0), (1.0, -0.2898, 0.0), (0.0625, 0.7727, 0.0), (0.0, 0.7102, 0.0), (0.0, -0.2898, 0.0), (-0.9375, -0.2273, 0.0), (0.0625, -0.2273, 0.0), (-1.0, -0.6648, 0.0), (0.4375, -1.227, 0.0), (1.0, 0.2102, 0.0), (-0.4375, 0.7727, 0.0), (-1.0, 0.3352, 0.0), (-0.5625, -1.227, 0.0), (1.0, -0.7898, 0.0), (0.5625, 0.7727, 0.0), (0.0, 0.2102, 0.0), (0.0, -0.7898, 0.0), (-0.4375, -0.2273, 0.0), (0.5625, -0.2273, 0.0), (0.5, -0.2898, 0.0), (0.5, -0.7898, 0.0), (0.0625, -0.7273, 0.0), (0.5625, -0.7273, 0.0), (-0.5, -0.2898, 0.0), (-0.5, -0.7898, 0.0), (-0.9375, -0.7273, 0.0), (-0.4375, -0.7273, 0.0), (-0.5, 0.7102, 0.0), (-0.5, 0.2102, 0.0), (-0.9375, 0.2727, 0.0), (-0.4375, 0.2727, 0.0), (0.5, 0.7102, 0.0), (0.5, 0.2102, 0.0), (0.0625, 0.2727, 0.0), (0.5625, 0.2727, 0.0), (-1.0, -0.9148, 0.0), (0.6875, -1.227, 0.0), (1.0, 0.4602, 0.0), (-0.6875, 0.7727, 0.0), (-1.0, 0.08519, 0.0), (-0.3125, -1.227, 0.0), (1.0, -0.5398, 0.0), (0.3125, 0.7727, 0.0), (0.0, 0.4602, 0.0), (0.0, -0.5398, 0.0), (-0.6875, -0.2273, 0.0), (0.3125, -0.2273, 0.0), (-1.0, -0.4148, 0.0), (0.1875, -1.227, 0.0), (1.0, -0.03981, 0.0), (-0.1875, 0.7727, 0.0), (-1.0, 0.5852, 0.0), (-0.8125, -1.227, 0.0), (1.0, -1.04, 0.0), (0.8125, 0.7727, 0.0), (0.0, -0.03981, 0.0), (0.0, -1.04, 0.0), (-0.1875, -0.2273, 0.0), (0.8125, -0.2273, 0.0), (0.5, -0.5398, 0.0), (0.5, -1.04, 0.0), (0.3125, -0.7273, 0.0), (0.8125, -0.7273, 0.0), (-0.5, -0.5398, 0.0), (-0.5, -1.04, 0.0), (-0.6875, -0.7273, 0.0), (-0.1875, -0.7273, 0.0), (-0.5, 0.4602, 0.0), (-0.5, -0.03981, 0.0), (-0.6875, 0.2727, 0.0), (-0.1875, 0.2727, 0.0), (0.5, 0.4602, 0.0), (0.5, -0.03981, 0.0), (0.3125, 0.2727, 0.0), (0.8125, 0.2727, 0.0), (0.75, 0.2102, 0.0), (0.75, -0.03981, 0.0), (0.5625, 0.02269, 0.0), (0.8125, 0.02269, 0.0), (0.25, 0.2102, 0.0), (0.25, -0.03981, 0.0), (0.0625, 0.02269, 0.0), (0.3125, 0.02269, 0.0), (0.25, 0.7102, 0.0), (0.25, 0.4602, 0.0), (0.0625, 0.5227, 0.0), (0.3125, 0.5227, 0.0), (-0.25, 0.2102, 0.0), (-0.25, -0.03981, 0.0), (-0.4375, 0.02269, 0.0), (-0.1875, 0.02269, 0.0), (-0.75, 0.2102, 0.0), (-0.75, -0.03981, 0.0), (-0.9375, 0.02269, 0.0), (-0.6875, 0.02269, 0.0), (-0.75, 0.7102, 0.0), (-0.75, 0.4602, 0.0), (-0.9375, 0.5227, 0.0), (-0.6875, 0.5227, 0.0), (-0.25, -0.7898, 0.0), (-0.25, -1.04, 0.0), (-0.4375, -0.9773, 0.0), (-0.1875, -0.9773, 0.0), (-0.75, -0.7898, 0.0), (-0.75, -1.04, 0.0), (-0.9375, -0.9773, 0.0), (-0.6875, -0.9773, 0.0), (-0.75, -0.2898, 0.0), (-0.75, -0.5398, 0.0), (-0.9375, -0.4773, 0.0), (-0.6875, -0.4773, 0.0), (0.75, -0.7898, 0.0), (0.75, -1.04, 0.0), (0.5625, -0.9773, 0.0), (0.8125, -0.9773, 0.0), (0.25, -0.7898, 0.0), (0.25, -1.04, 0.0), (0.0625, -0.9773, 0.0), (0.3125, -0.9773, 0.0), (0.25, -0.2898, 0.0), (0.25, -0.5398, 0.0), (0.0625, -0.4773, 0.0), (0.3125, -0.4773, 0.0), (0.75, -0.2898, 0.0), (0.75, -0.5398, 0.0), (0.5625, -0.4773, 0.0), (0.8125, -0.4773, 0.0), (-0.25, -0.2898, 0.0), (-0.25, -0.5398, 0.0), (-0.4375, -0.4773, 0.0), (-0.1875, -0.4773, 0.0), (-0.25, 0.7102, 0.0), (-0.25, 0.4602, 0.0), (-0.4375, 0.5227, 0.0), (-0.1875, 0.5227, 0.0), (0.75, 0.7102, 0.0), (0.75, 0.4602, 0.0), (0.5625, 0.5227, 0.0), (0.8125, 0.5227, 0.0), (-1.0, -1.04, 0.0), (0.8125, -1.227, 0.0), (1.0, 0.5852, 0.0), (-0.8125, 0.7727, 0.0), (-1.0, -0.03981, 0.0), (-0.1875, -1.227, 0.0), (1.0, -0.4148, 0.0), (0.1875, 0.7727, 0.0), (0.0, 0.5852, 0.0), (0.0, -0.4148, 0.0), (-0.8125, -0.2273, 0.0), (0.1875, -0.2273, 0.0), (-1.0, -0.5398, 0.0), (0.3125, -1.227, 0.0), (1.0, 0.08519, 0.0), (-0.3125, 0.7727, 0.0), (-1.0, 0.4602, 0.0), (-0.6875, -1.227, 0.0), (1.0, -0.9148, 0.0), (0.6875, 0.7727, 0.0), (0.0, 0.08519, 0.0), (0.0, -0.9148, 0.0), (-0.3125, -0.2273, 0.0), (0.6875, -0.2273, 0.0), (0.5, -0.4148, 0.0), (0.5, -0.9148, 0.0), (0.1875, -0.7273, 0.0), (0.6875, -0.7273, 0.0), (-0.5, -0.4148, 0.0), (-0.5, -0.9148, 0.0), (-0.8125, -0.7273, 0.0), (-0.3125, -0.7273, 0.0), (-0.5, 0.5852, 0.0), (-0.5, 0.08519, 0.0), (-0.8125, 0.2727, 0.0), (-0.3125, 0.2727, 0.0), (0.5, 0.5852, 0.0), (0.5, 0.08519, 0.0), (0.1875, 0.2727, 0.0), (0.6875, 0.2727, 0.0), (-1.0, -0.7898, 0.0), (0.5625, -1.227, 0.0), (1.0, 0.3352, 0.0), (-0.5625, 0.7727, 0.0), (-1.0, 0.2102, 0.0), (-0.4375, -1.227, 0.0), (1.0, -0.6648, 0.0), (0.4375, 0.7727, 0.0), (0.0, 0.3352, 0.0), (0.0, -0.6648, 0.0), (-0.5625, -0.2273, 0.0), (0.4375, -0.2273, 0.0), (-1.0, -0.2898, 0.0), (0.0625, -1.227, 0.0), (1.0, -0.1648, 0.0), (-0.0625, 0.7727, 0.0), (-1.0, 0.7102, 0.0), (-0.9375, -1.227, 0.0), (1.0, -1.165, 0.0), (0.9375, 0.7727, 0.0), (0.0, -0.1648, 0.0), (0.0, -1.165, 0.0), (-0.0625, -0.2273, 0.0), (0.9375, -0.2273, 0.0), (0.5, -0.6648, 0.0), (0.5, -1.165, 0.0), (0.4375, -0.7273, 0.0), (0.9375, -0.7273, 0.0), (-0.5, -0.6648, 0.0), (-0.5, -1.165, 0.0), (-0.5625, -0.7273, 0.0), (-0.0625, -0.7273, 0.0), (-0.5, 0.3352, 0.0), (-0.5, -0.1648, 0.0), (-0.5625, 0.2727, 0.0), (-0.0625, 0.2727, 0.0), (0.5, 0.3352, 0.0), (0.5, -0.1648, 0.0), (0.4375, 0.2727, 0.0), (0.9375, 0.2727, 0.0), (0.75, 0.08519, 0.0), (0.75, -0.1648, 0.0), (0.6875, 0.02269, 0.0), (0.9375, 0.02269, 0.0), (0.25, 0.08519, 0.0), (0.25, -0.1648, 0.0), (0.1875, 0.02269, 0.0), (0.4375, 0.02269, 0.0), (0.25, 0.5852, 0.0), (0.25, 0.3352, 0.0), (0.1875, 0.5227, 0.0), (0.4375, 0.5227, 0.0), (-0.25, 0.08519, 0.0), (-0.25, -0.1648, 0.0), (-0.3125, 0.02269, 0.0), (-0.0625, 0.02269, 0.0), (-0.75, 0.08519, 0.0), (-0.75, -0.1648, 0.0), (-0.8125, 0.02269, 0.0), (-0.5625, 0.02269, 0.0), (-0.75, 0.5852, 0.0), (-0.75, 0.3352, 0.0), (-0.8125, 0.5227, 0.0), (-0.5625, 0.5227, 0.0), (-0.25, -0.9148, 0.0), (-0.25, -1.165, 0.0), (-0.3125, -0.9773, 0.0), (-0.0625, -0.9773, 0.0), (-0.75, -0.9148, 0.0), (-0.75, -1.165, 0.0), (-0.8125, -0.9773, 0.0), (-0.5625, -0.9773, 0.0), (-0.75, -0.4148, 0.0), (-0.75, -0.6648, 0.0), (-0.8125, -0.4773, 0.0), (-0.5625, -0.4773, 0.0), (0.75, -0.9148, 0.0), (0.75, -1.165, 0.0), (0.6875, -0.9773, 0.0), (0.9375, -0.9773, 0.0), (0.25, -0.9148, 0.0), (0.25, -1.165, 0.0), (0.1875, -0.9773, 0.0), (0.4375, -0.9773, 0.0), (0.25, -0.4148, 0.0), (0.25, -0.6648, 0.0), (0.1875, -0.4773, 0.0), (0.4375, -0.4773, 0.0), (0.75, -0.4148, 0.0), (0.75, -0.6648, 0.0), (0.6875, -0.4773, 0.0), (0.9375, -0.4773, 0.0), (-0.25, -0.4148, 0.0), (-0.25, -0.6648, 0.0), (-0.3125, -0.4773, 0.0), (-0.0625, -0.4773, 0.0), (-0.25, 0.5852, 0.0), (-0.25, 0.3352, 0.0), (-0.3125, 0.5227, 0.0), (-0.0625, 0.5227, 0.0), (0.75, 0.5852, 0.0), (0.75, 0.3352, 0.0), (0.6875, 0.5227, 0.0), (0.9375, 0.5227, 0.0), (0.875, 0.4602, 0.0), (0.875, 0.3352, 0.0), (0.8125, 0.3977, 0.0), (0.9375, 0.3977, 0.0), (0.625, 0.4602, 0.0), (0.625, 0.3352, 0.0), (0.5625, 0.3977, 0.0), (0.6875, 0.3977, 0.0), (0.625, 0.7102, 0.0), (0.625, 0.5852, 0.0), (0.5625, 0.6477, 0.0), (0.6875, 0.6477, 0.0), (-0.125, 0.4602, 0.0), (-0.125, 0.3352, 0.0), (-0.1875, 0.3977, 0.0), (-0.0625, 0.3977, 0.0), (-0.375, 0.4602, 0.0), (-0.375, 0.3352, 0.0), (-0.4375, 0.3977, 0.0), (-0.3125, 0.3977, 0.0), (-0.375, 0.7102, 0.0), (-0.375, 0.5852, 0.0), (-0.4375, 0.6477, 0.0), (-0.3125, 0.6477, 0.0), (-0.125, -0.5398, 0.0), (-0.125, -0.6648, 0.0), (-0.1875, -0.6023, 0.0), (-0.0625, -0.6023, 0.0), (-0.375, -0.5398, 0.0), (-0.375, -0.6648, 0.0), (-0.4375, -0.6023, 0.0), (-0.3125, -0.6023, 0.0), (-0.375, -0.2898, 0.0), (-0.375, -0.4148, 0.0), (-0.4375, -0.3523, 0.0), (-0.3125, -0.3523, 0.0), (0.875, -0.5398, 0.0), (0.875, -0.6648, 0.0), (0.8125, -0.6023, 0.0), (0.9375, -0.6023, 0.0), (0.625, -0.5398, 0.0), (0.625, -0.6648, 0.0), (0.5625, -0.6023, 0.0), (0.6875, -0.6023, 0.0), (0.625, -0.2898, 0.0), (0.625, -0.4148, 0.0), (0.5625, -0.3523, 0.0), (0.6875, -0.3523, 0.0), (0.375, -0.5398, 0.0), (0.375, -0.6648, 0.0), (0.3125, -0.6023, 0.0), (0.4375, -0.6023, 0.0), (0.125, -0.5398, 0.0), (0.125, -0.6648, 0.0), (0.0625, -0.6023, 0.0), (0.1875, -0.6023, 0.0), (0.125, -0.2898, 0.0), (0.125, -0.4148, 0.0), (0.0625, -0.3523, 0.0), (0.1875, -0.3523, 0.0), (0.375, -1.04, 0.0), (0.375, -1.165, 0.0), (0.3125, -1.102, 0.0), (0.4375, -1.102, 0.0), (0.125, -1.04, 0.0), (0.125, -1.165, 0.0), (0.0625, -1.102, 0.0), (0.1875, -1.102, 0.0), (0.125, -0.7898, 0.0), (0.125, -0.9148, 0.0), (0.0625, -0.8523, 0.0), (0.1875, -0.8523, 0.0), (0.875, -1.04, 0.0), (0.875, -1.165, 0.0), (0.8125, -1.102, 0.0), (0.9375, -1.102, 0.0), (0.625, -1.04, 0.0), (0.625, -1.165, 0.0), (0.5625, -1.102, 0.0), (0.6875, -1.102, 0.0), (0.625, -0.7898, 0.0), (0.625, -0.9148, 0.0), (0.5625, -0.8523, 0.0), (0.6875, -0.8523, 0.0), (-0.625, -0.5398, 0.0), (-0.625, -0.6648, 0.0), (-0.6875, -0.6023, 0.0), (-0.5625, -0.6023, 0.0), (-0.875, -0.5398, 0.0), (-0.875, -0.6648, 0.0), (-0.9375, -0.6023, 0.0), (-0.8125, -0.6023, 0.0), (-0.875, -0.2898, 0.0), (-0.875, -0.4148, 0.0), (-0.9375, -0.3523, 0.0), (-0.8125, -0.3523, 0.0), (-0.625, -1.04, 0.0), (-0.625, -1.165, 0.0), (-0.6875, -1.102, 0.0), (-0.5625, -1.102, 0.0), (-0.875, -1.04, 0.0), (-0.875, -1.165, 0.0), (-0.9375, -1.102, 0.0), (-0.8125, -1.102, 0.0), (-0.875, -0.7898, 0.0), (-0.875, -0.9148, 0.0), (-0.9375, -0.8523, 0.0), (-0.8125, -0.8523, 0.0), (-0.125, -1.04, 0.0), (-0.125, -1.165, 0.0), (-0.1875, -1.102, 0.0), (-0.0625, -1.102, 0.0), (-0.375, -1.04, 0.0), (-0.375, -1.165, 0.0), (-0.4375, -1.102, 0.0), (-0.3125, -1.102, 0.0), (-0.375, -0.7898, 0.0), (-0.375, -0.9148, 0.0), (-0.4375, -0.8523, 0.0), (-0.3125, -0.8523, 0.0), (-0.625, 0.4602, 0.0), (-0.625, 0.3352, 0.0), (-0.6875, 0.3977, 0.0), (-0.5625, 0.3977, 0.0), (-0.875, 0.4602, 0.0), (-0.875, 0.3352, 0.0), (-0.9375, 0.3977, 0.0), (-0.8125, 0.3977, 0.0), (-0.875, 0.7102, 0.0), (-0.875, 0.5852, 0.0), (-0.9375, 0.6477, 0.0), (-0.8125, 0.6477, 0.0), (-0.625, -0.03981, 0.0), (-0.625, -0.1648, 0.0), (-0.6875, -0.1023, 0.0), (-0.5625, -0.1023, 0.0), (-0.875, -0.03981, 0.0), (-0.875, -0.1648, 0.0), (-0.9375, -0.1023, 0.0), (-0.8125, -0.1023, 0.0), (-0.875, 0.2102, 0.0), (-0.875, 0.08519, 0.0), (-0.9375, 0.1477, 0.0), (-0.8125, 0.1477, 0.0), (-0.125, -0.03981, 0.0), (-0.125, -0.1648, 0.0), (-0.1875, -0.1023, 0.0), (-0.0625, -0.1023, 0.0), (-0.375, -0.03981, 0.0), (-0.375, -0.1648, 0.0), (-0.4375, -0.1023, 0.0), (-0.3125, -0.1023, 0.0), (-0.375, 0.2102, 0.0), (-0.375, 0.08519, 0.0), (-0.4375, 0.1477, 0.0), (-0.3125, 0.1477, 0.0), (0.375, 0.4602, 0.0), (0.375, 0.3352, 0.0), (0.3125, 0.3977, 0.0), (0.4375, 0.3977, 0.0), (0.125, 0.4602, 0.0), (0.125, 0.3352, 0.0), (0.0625, 0.3977, 0.0), (0.1875, 0.3977, 0.0), (0.125, 0.7102, 0.0), (0.125, 0.5852, 0.0), (0.0625, 0.6477, 0.0), (0.1875, 0.6477, 0.0), (0.375, -0.03981, 0.0), (0.375, -0.1648, 0.0), (0.3125, -0.1023, 0.0), (0.4375, -0.1023, 0.0), (0.125, -0.03981, 0.0), (0.125, -0.1648, 0.0), (0.0625, -0.1023, 0.0), (0.1875, -0.1023, 0.0), (0.125, 0.2102, 0.0), (0.125, 0.08519, 0.0), (0.0625, 0.1477, 0.0), (0.1875, 0.1477, 0.0), (0.875, -0.03981, 0.0), (0.875, -0.1648, 0.0), (0.8125, -0.1023, 0.0), (0.9375, -0.1023, 0.0), (0.625, -0.03981, 0.0), (0.625, -0.1648, 0.0), (0.5625, -0.1023, 0.0), (0.6875, -0.1023, 0.0), (0.625, 0.2102, 0.0), (0.625, 0.08519, 0.0), (0.5625, 0.1477, 0.0), (0.6875, 0.1477, 0.0), (0.875, 0.2102, 0.0), (0.875, 0.08519, 0.0), (0.8125, 0.1477, 0.0), (0.9375, 0.1477, 0.0), (0.375, 0.2102, 0.0), (0.375, 0.08519, 0.0), (0.3125, 0.1477, 0.0), (0.4375, 0.1477, 0.0), (0.375, 0.7102, 0.0), (0.375, 0.5852, 0.0), (0.3125, 0.6477, 0.0), (0.4375, 0.6477, 0.0), (-0.125, 0.2102, 0.0), (-0.125, 0.08519, 0.0), (-0.1875, 0.1477, 0.0), (-0.0625, 0.1477, 0.0), (-0.625, 0.2102, 0.0), (-0.625, 0.08519, 0.0), (-0.6875, 0.1477, 0.0), (-0.5625, 0.1477, 0.0), (-0.625, 0.7102, 0.0), (-0.625, 0.5852, 0.0), (-0.6875, 0.6477, 0.0), (-0.5625, 0.6477, 0.0), (-0.125, -0.7898, 0.0), (-0.125, -0.9148, 0.0), (-0.1875, -0.8523, 0.0), (-0.0625, -0.8523, 0.0), (-0.625, -0.7898, 0.0), (-0.625, -0.9148, 0.0), (-0.6875, -0.8523, 0.0), (-0.5625, -0.8523, 0.0), (-0.625, -0.2898, 0.0), (-0.625, -0.4148, 0.0), (-0.6875, -0.3523, 0.0), (-0.5625, -0.3523, 0.0), (0.875, -0.7898, 0.0), (0.875, -0.9148, 0.0), (0.8125, -0.8523, 0.0), (0.9375, -0.8523, 0.0), (0.375, -0.7898, 0.0), (0.375, -0.9148, 0.0), (0.3125, -0.8523, 0.0), (0.4375, -0.8523, 0.0), (0.375, -0.2898, 0.0), (0.375, -0.4148, 0.0), (0.3125, -0.3523, 0.0), (0.4375, -0.3523, 0.0), (0.875, -0.2898, 0.0), (0.875, -0.4148, 0.0), (0.8125, -0.3523, 0.0), (0.9375, -0.3523, 0.0), (-0.125, -0.2898, 0.0), (-0.125, -0.4148, 0.0), (-0.1875, -0.3523, 0.0), (-0.0625, -0.3523, 0.0), (-0.125, 0.7102, 0.0), (-0.125, 0.5852, 0.0), (-0.1875, 0.6477, 0.0), (-0.0625, 0.6477, 0.0), (0.875, 0.7102, 0.0), (0.875, 0.5852, 0.0), (0.8125, 0.6477, 0.0), (0.9375, 0.6477, 0.0), (0.9375, 0.5852, 0.0), (0.8125, 0.5852, 0.0), (0.8125, 0.7102, 0.0), (-0.0625, 0.5852, 0.0), (-0.1875, 0.5852, 0.0), (-0.1875, 0.7102, 0.0), (-0.0625, -0.4148, 0.0), (-0.1875, -0.4148, 0.0), (-0.1875, -0.2898, 0.0), (0.9375, -0.4148, 0.0), (0.8125, -0.4148, 0.0), (0.8125, -0.2898, 0.0), (0.4375, -0.4148, 0.0), (0.3125, -0.4148, 0.0), (0.3125, -0.2898, 0.0), (0.4375, -0.9148, 0.0), (0.3125, -0.9148, 0.0), (0.3125, -0.7898, 0.0), (0.9375, -0.9148, 0.0), (0.8125, -0.9148, 0.0), (0.8125, -0.7898, 0.0), (-0.5625, -0.4148, 0.0), (-0.6875, -0.4148, 0.0), (-0.6875, -0.2898, 0.0), (-0.5625, -0.9148, 0.0), (-0.6875, -0.9148, 0.0), (-0.6875, -0.7898, 0.0), (-0.0625, -0.9148, 0.0), (-0.1875, -0.9148, 0.0), (-0.1875, -0.7898, 0.0), (-0.5625, 0.5852, 0.0), (-0.6875, 0.5852, 0.0), (-0.6875, 0.7102, 0.0), (-0.5625, 0.08519, 0.0), (-0.6875, 0.08519, 0.0), (-0.6875, 0.2102, 0.0), (-0.0625, 0.08519, 0.0), (-0.1875, 0.08519, 0.0), (-0.1875, 0.2102, 0.0), (0.4375, 0.5852, 0.0), (0.3125, 0.5852, 0.0), (0.3125, 0.7102, 0.0), (0.4375, 0.08519, 0.0), (0.3125, 0.08519, 0.0), (0.3125, 0.2102, 0.0), (0.9375, 0.08519, 0.0), (0.8125, 0.08519, 0.0), (0.8125, 0.2102, 0.0), (0.6875, 0.08519, 0.0), (0.5625, 0.08519, 0.0), (0.5625, 0.2102, 0.0), (0.6875, -0.1648, 0.0), (0.5625, -0.1648, 0.0), (0.5625, -0.03981, 0.0), (0.9375, -0.1648, 0.0), (0.8125, -0.1648, 0.0), (0.8125, -0.03981, 0.0), (0.1875, 0.08519, 0.0), (0.0625, 0.08519, 0.0), (0.0625, 0.2102, 0.0), (0.1875, -0.1648, 0.0), (0.0625, -0.1648, 0.0), (0.0625, -0.03981, 0.0), (0.4375, -0.1648, 0.0), (0.3125, -0.1648, 0.0), (0.3125, -0.03981, 0.0), (0.1875, 0.5852, 0.0), (0.0625, 0.5852, 0.0), (0.0625, 0.7102, 0.0), (0.1875, 0.3352, 0.0), (0.0625, 0.3352, 0.0), (0.0625, 0.4602, 0.0), (0.4375, 0.3352, 0.0), (0.3125, 0.3352, 0.0), (0.3125, 0.4602, 0.0), (-0.3125, 0.08519, 0.0), (-0.4375, 0.08519, 0.0), (-0.4375, 0.2102, 0.0), (-0.3125, -0.1648, 0.0), (-0.4375, -0.1648, 0.0), (-0.4375, -0.03981, 0.0), (-0.0625, -0.1648, 0.0), (-0.1875, -0.1648, 0.0), (-0.1875, -0.03981, 0.0), (-0.8125, 0.08519, 0.0), (-0.9375, 0.08519, 0.0), (-0.9375, 0.2102, 0.0), (-0.8125, -0.1648, 0.0), (-0.9375, -0.1648, 0.0), (-0.9375, -0.03981, 0.0), (-0.5625, -0.1648, 0.0), (-0.6875, -0.1648, 0.0), (-0.6875, -0.03981, 0.0), (-0.8125, 0.5852, 0.0), (-0.9375, 0.5852, 0.0), (-0.9375, 0.7102, 0.0), (-0.8125, 0.3352, 0.0), (-0.9375, 0.3352, 0.0), (-0.9375, 0.4602, 0.0), (-0.5625, 0.3352, 0.0), (-0.6875, 0.3352, 0.0), (-0.6875, 0.4602, 0.0), (-0.3125, -0.9148, 0.0), (-0.4375, -0.9148, 0.0), (-0.4375, -0.7898, 0.0), (-0.3125, -1.165, 0.0), (-0.4375, -1.165, 0.0), (-0.4375, -1.04, 0.0), (-0.0625, -1.165, 0.0), (-0.1875, -1.165, 0.0), (-0.1875, -1.04, 0.0), (-0.8125, -0.9148, 0.0), (-0.9375, -0.9148, 0.0), (-0.9375, -0.7898, 0.0), (-0.8125, -1.165, 0.0), (-0.9375, -1.165, 0.0), (-0.9375, -1.04, 0.0), (-0.5625, -1.165, 0.0), (-0.6875, -1.165, 0.0), (-0.6875, -1.04, 0.0), (-0.8125, -0.4148, 0.0), (-0.9375, -0.4148, 0.0), (-0.9375, -0.2898, 0.0), (-0.8125, -0.6648, 0.0), (-0.9375, -0.6648, 0.0), (-0.9375, -0.5398, 0.0), (-0.5625, -0.6648, 0.0), (-0.6875, -0.6648, 0.0), (-0.6875, -0.5398, 0.0), (0.6875, -0.9148, 0.0), (0.5625, -0.9148, 0.0), (0.5625, -0.7898, 0.0), (0.6875, -1.165, 0.0), (0.5625, -1.165, 0.0), (0.5625, -1.04, 0.0), (0.9375, -1.165, 0.0), (0.8125, -1.165, 0.0), (0.8125, -1.04, 0.0), (0.1875, -0.9148, 0.0), (0.0625, -0.9148, 0.0), (0.0625, -0.7898, 0.0), (0.1875, -1.165, 0.0), (0.0625, -1.165, 0.0), (0.0625, -1.04, 0.0), (0.4375, -1.165, 0.0), (0.3125, -1.165, 0.0), (0.3125, -1.04, 0.0), (0.1875, -0.4148, 0.0), (0.0625, -0.4148, 0.0), (0.0625, -0.2898, 0.0), (0.1875, -0.6648, 0.0), (0.0625, -0.6648, 0.0), (0.0625, -0.5398, 0.0), (0.4375, -0.6648, 0.0), (0.3125, -0.6648, 0.0), (0.3125, -0.5398, 0.0), (0.6875, -0.4148, 0.0), (0.5625, -0.4148, 0.0), (0.5625, -0.2898, 0.0), (0.6875, -0.6648, 0.0), (0.5625, -0.6648, 0.0), (0.5625, -0.5398, 0.0), (0.9375, -0.6648, 0.0), (0.8125, -0.6648, 0.0), (0.8125, -0.5398, 0.0), (-0.3125, -0.4148, 0.0), (-0.4375, -0.4148, 0.0), (-0.4375, -0.2898, 0.0), (-0.3125, -0.6648, 0.0), (-0.4375, -0.6648, 0.0), (-0.4375, -0.5398, 0.0), (-0.0625, -0.6648, 0.0), (-0.1875, -0.6648, 0.0), (-0.1875, -0.5398, 0.0), (-0.3125, 0.5852, 0.0), (-0.4375, 0.5852, 0.0), (-0.4375, 0.7102, 0.0), (-0.3125, 0.3352, 0.0), (-0.4375, 0.3352, 0.0), (-0.4375, 0.4602, 0.0), (-0.0625, 0.3352, 0.0), (-0.1875, 0.3352, 0.0), (-0.1875, 0.4602, 0.0), (0.6875, 0.5852, 0.0), (0.5625, 0.5852, 0.0), (0.5625, 0.7102, 0.0), (0.6875, 0.3352, 0.0), (0.5625, 0.3352, 0.0), (0.5625, 0.4602, 0.0), (0.9375, 0.3352, 0.0), (0.8125, 0.3352, 0.0), (0.8125, 0.4602, 0.0), (0.9375, 0.4602, 0.0), (0.6875, 0.4602, 0.0), (0.6875, 0.7102, 0.0), (-0.0625, 0.4602, 0.0), (-0.3125, 0.4602, 0.0), (-0.3125, 0.7102, 0.0), (-0.0625, -0.5398, 0.0), (-0.3125, -0.5398, 0.0), (-0.3125, -0.2898, 0.0), (0.9375, -0.5398, 0.0), (0.6875, -0.5398, 0.0), (0.6875, -0.2898, 0.0), (0.4375, -0.5398, 0.0), (0.1875, -0.5398, 0.0), (0.1875, -0.2898, 0.0), (0.4375, -1.04, 0.0), (0.1875, -1.04, 0.0), (0.1875, -0.7898, 0.0), (0.9375, -1.04, 0.0), (0.6875, -1.04, 0.0), (0.6875, -0.7898, 0.0), (-0.5625, -0.5398, 0.0), (-0.8125, -0.5398, 0.0), (-0.8125, -0.2898, 0.0), (-0.5625, -1.04, 0.0), (-0.8125, -1.04, 0.0), (-0.8125, -0.7898, 0.0), (-0.0625, -1.04, 0.0), (-0.3125, -1.04, 0.0), (-0.3125, -0.7898, 0.0), (-0.5625, 0.4602, 0.0), (-0.8125, 0.4602, 0.0), (-0.8125, 0.7102, 0.0), (-0.5625, -0.03981, 0.0), (-0.8125, -0.03981, 0.0), (-0.8125, 0.2102, 0.0), (-0.0625, -0.03981, 0.0), (-0.3125, -0.03981, 0.0), (-0.3125, 0.2102, 0.0), (0.4375, 0.4602, 0.0), (0.1875, 0.4602, 0.0), (0.1875, 0.7102, 0.0), (0.4375, -0.03981, 0.0), (0.1875, -0.03981, 0.0), (0.1875, 0.2102, 0.0), (0.9375, -0.03981, 0.0), (0.6875, -0.03981, 0.0), (0.6875, 0.2102, 0.0), (0.9375, 0.2102, 0.0), (0.4375, 0.2102, 0.0), (0.4375, 0.7102, 0.0), (-0.0625, 0.2102, 0.0), (-0.5625, 0.2102, 0.0), (-0.5625, 0.7102, 0.0), (-0.0625, -0.7898, 0.0), (-0.5625, -0.7898, 0.0), (-0.5625, -0.2898, 0.0), (0.9375, -0.7898, 0.0), (0.4375, -0.7898, 0.0), (0.4375, -0.2898, 0.0), (0.9375, -0.2898, 0.0), (-0.0625, -0.2898, 0.0), (-0.0625, 0.7102, 0.0), (0.9375, 0.7102, 0.0)], [], [(1088, 291, 3, 492), (1087, 297, 7, 488), (1086, 298, 8, 495), (1085, 295, 6, 496), (1084, 313, 20, 484), (1083, 314, 21, 499), (1082, 307, 15, 500), (1081, 317, 19, 483), (1080, 318, 22, 503), (1079, 310, 18, 504), (1078, 321, 12, 476), (1077, 322, 23, 507), (1076, 309, 17, 508), (1075, 325, 16, 480), (1074, 326, 24, 511), (1073, 303, 11, 512), (1072, 369, 64, 472), (1071, 370, 65, 515), (1070, 343, 39, 516), (1069, 373, 63, 471), (1068, 374, 66, 519), (1067, 366, 62, 520), (1066, 377, 32, 440), (1065, 378, 67, 523), (1064, 365, 61, 524), (1063, 381, 60, 468), (1062, 382, 68, 527), (1061, 349, 45, 528), (1060, 385, 59, 467), (1059, 386, 69, 531), (1058, 362, 58, 532), (1057, 389, 28, 436), (1056, 390, 70, 535), (1055, 361, 57, 536), (1054, 393, 56, 464), (1053, 394, 71, 539), (1052, 350, 46, 540), (1051, 397, 55, 463), (1050, 398, 72, 543), (1049, 358, 54, 544), (1048, 401, 35, 443), (1047, 402, 73, 547), (1046, 357, 53, 548), (1045, 405, 52, 460), (1044, 406, 74, 551), (1043, 347, 43, 552), (1042, 409, 51, 459), (1041, 410, 75, 555), (1040, 354, 50, 556), (1039, 413, 36, 444), (1038, 414, 76, 559), (1037, 353, 49, 560), (1036, 417, 48, 456), (1035, 418, 77, 563), (1034, 335, 31, 564), (1033, 421, 47, 455), (1032, 422, 78, 567), (1031, 338, 34, 568), (1030, 425, 40, 448), (1029, 426, 79, 571), (1028, 337, 33, 572), (1027, 429, 44, 452), (1026, 430, 80, 575), (1025, 331, 27, 576), (1024, 577, 224, 432), (1023, 578, 225, 579), (1022, 475, 123, 580), (1021, 581, 223, 431), (1020, 582, 226, 583), (1019, 574, 222, 584), (1018, 585, 100, 308), (1017, 586, 227, 587), (1016, 573, 221, 588), (1015, 589, 220, 428), (1014, 590, 228, 591), (1013, 481, 129, 592), (1012, 593, 219, 427), (1011, 594, 229, 595), (1010, 570, 218, 596), (1009, 597, 96, 304), (1008, 598, 230, 599), (1007, 569, 217, 600), (1006, 601, 216, 424), (1005, 602, 231, 603), (1004, 482, 130, 604), (1003, 605, 215, 423), (1002, 606, 232, 607), (1001, 566, 214, 608), (1000, 609, 103, 311), (999, 610, 233, 611), (998, 565, 213, 612), (997, 613, 212, 420), (996, 614, 234, 615), (995, 479, 127, 616), (994, 617, 211, 419), (993, 618, 235, 619), (992, 562, 210, 620), (991, 621, 104, 312), (990, 622, 236, 623), (989, 561, 209, 624), (988, 625, 208, 416), (987, 626, 237, 627), (986, 497, 145, 628), (985, 629, 207, 415), (984, 630, 238, 631), (983, 558, 206, 632), (982, 633, 92, 300), (981, 634, 239, 635), (980, 557, 205, 636), (979, 637, 204, 412), (978, 638, 240, 639), (977, 498, 146, 640), (976, 641, 203, 411), (975, 642, 241, 643), (974, 554, 202, 644), (973, 645, 107, 315), (972, 646, 242, 647), (971, 553, 201, 648), (970, 649, 200, 408), (969, 650, 243, 651), (968, 491, 139, 652), (967, 653, 199, 407), (966, 654, 244, 655), (965, 550, 198, 656), (964, 657, 108, 316), (963, 658, 245, 659), (962, 549, 197, 660), (961, 661, 196, 404), (960, 662, 246, 663), (959, 501, 149, 664), (958, 665, 195, 403), (957, 666, 247, 667), (956, 546, 194, 668), (955, 669, 91, 299), (954, 670, 248, 671), (953, 545, 193, 672), (952, 673, 192, 400), (951, 674, 249, 675), (950, 502, 150, 676), (949, 677, 191, 399), (948, 678, 250, 679), (947, 542, 190, 680), (946, 681, 111, 319), (945, 682, 251, 683), (944, 541, 189, 684), (943, 685, 188, 396), (942, 686, 252, 687), (941, 494, 142, 688), (940, 689, 187, 395), (939, 690, 253, 691), (938, 538, 186, 692), (937, 693, 112, 320), (936, 694, 254, 695), (935, 537, 185, 696), (934, 697, 184, 392), (933, 698, 255, 699), (932, 505, 153, 700), (931, 701, 183, 391), (930, 702, 256, 703), (929, 534, 182, 704), (928, 705, 84, 292), (927, 706, 257, 707), (926, 533, 181, 708), (925, 709, 180, 388), (924, 710, 258, 711), (923, 506, 154, 712), (922, 713, 179, 387), (921, 714, 259, 715), (920, 530, 178, 716), (919, 717, 115, 323), (918, 718, 260, 719), (917, 529, 177, 720), (916, 721, 176, 384), (915, 722, 261, 723), (914, 493, 141, 724), (913, 725, 175, 383), (912, 726, 262, 727), (911, 526, 174, 728), (910, 729, 116, 324), (909, 730, 263, 731), (908, 525, 173, 732), (907, 733, 172, 380), (906, 734, 264, 735), (905, 509, 157, 736), (904, 737, 171, 379), (903, 738, 265, 739), (902, 522, 170, 740), (901, 741, 88, 296), (900, 742, 266, 743), (899, 521, 169, 744), (898, 745, 168, 376), (897, 746, 267, 747), (896, 510, 158, 748), (895, 749, 167, 375), (894, 750, 268, 751), (893, 518, 166, 752), (892, 753, 119, 327), (891, 754, 269, 755), (890, 517, 165, 756), (889, 757, 164, 372), (888, 758, 270, 759), (887, 487, 135, 760), (886, 761, 163, 371), (885, 762, 271, 763), (884, 514, 162, 764), (883, 765, 120, 328), (882, 766, 272, 767), (881, 513, 161, 768), (880, 769, 160, 368), (879, 770, 273, 771), (878, 447, 95, 772), (877, 773, 159, 367), (876, 774, 274, 775), (875, 470, 118, 776), (874, 777, 128, 336), (873, 778, 275, 779), (872, 469, 117, 780), (871, 781, 156, 364), (870, 782, 276, 783), (869, 453, 101, 784), (868, 785, 155, 363), (867, 786, 277, 787), (866, 466, 114, 788), (865, 789, 124, 332), (864, 790, 278, 791), (863, 465, 113, 792), (862, 793, 152, 360), (861, 794, 279, 795), (860, 454, 102, 796), (859, 797, 151, 359), (858, 798, 280, 799), (857, 462, 110, 800), (856, 801, 131, 339), (855, 802, 281, 803), (854, 461, 109, 804), (853, 805, 148, 356), (852, 806, 282, 807), (851, 451, 99, 808), (850, 809, 147, 355), (849, 810, 283, 811), (848, 458, 106, 812), (847, 813, 132, 340), (846, 814, 284, 815), (845, 457, 105, 816), (844, 817, 144, 352), (843, 818, 285, 819), (842, 439, 87, 820), (841, 821, 143, 351), (840, 822, 286, 823), (839, 442, 90, 824), (838, 825, 136, 344), (837, 826, 287, 827), (836, 441, 89, 828), (835, 829, 140, 348), (834, 830, 288, 831), (833, 435, 83, 832), (830, 833, 832, 288), (224, 576, 833, 830), (576, 27, 435, 833), (573, 834, 831, 221), (80, 432, 834, 573), (432, 224, 830, 834), (429, 835, 348, 44), (221, 831, 835, 429), (831, 288, 829, 835), (826, 836, 828, 287), (220, 572, 836, 826), (572, 33, 441, 836), (569, 837, 827, 217), (79, 428, 837, 569), (428, 220, 826, 837), (425, 838, 344, 40), (217, 827, 838, 425), (827, 287, 825, 838), (822, 839, 824, 286), (216, 568, 839, 822), (568, 34, 442, 839), (565, 840, 823, 213), (78, 424, 840, 565), (424, 216, 822, 840), (421, 841, 351, 47), (213, 823, 841, 421), (823, 286, 821, 841), (818, 842, 820, 285), (212, 564, 842, 818), (564, 31, 439, 842), (561, 843, 819, 209), (77, 420, 843, 561), (420, 212, 818, 843), (417, 844, 352, 48), (209, 819, 844, 417), (819, 285, 817, 844), (814, 845, 816, 284), (208, 560, 845, 814), (560, 49, 457, 845), (557, 846, 815, 205), (76, 416, 846, 557), (416, 208, 814, 846), (413, 847, 340, 36), (205, 815, 847, 413), (815, 284, 813, 847), (810, 848, 812, 283), (204, 556, 848, 810), (556, 50, 458, 848), (553, 849, 811, 201), (75, 412, 849, 553), (412, 204, 810, 849), (409, 850, 355, 51), (201, 811, 850, 409), (811, 283, 809, 850), (806, 851, 808, 282), (200, 552, 851, 806), (552, 43, 451, 851), (549, 852, 807, 197), (74, 408, 852, 549), (408, 200, 806, 852), (405, 853, 356, 52), (197, 807, 853, 405), (807, 282, 805, 853), (802, 854, 804, 281), (196, 548, 854, 802), (548, 53, 461, 854), (545, 855, 803, 193), (73, 404, 855, 545), (404, 196, 802, 855), (401, 856, 339, 35), (193, 803, 856, 401), (803, 281, 801, 856), (798, 857, 800, 280), (192, 544, 857, 798), (544, 54, 462, 857), (541, 858, 799, 189), (72, 400, 858, 541), (400, 192, 798, 858), (397, 859, 359, 55), (189, 799, 859, 397), (799, 280, 797, 859), (794, 860, 796, 279), (188, 540, 860, 794), (540, 46, 454, 860), (537, 861, 795, 185), (71, 396, 861, 537), (396, 188, 794, 861), (393, 862, 360, 56), (185, 795, 862, 393), (795, 279, 793, 862), (790, 863, 792, 278), (184, 536, 863, 790), (536, 57, 465, 863), (533, 864, 791, 181), (70, 392, 864, 533), (392, 184, 790, 864), (389, 865, 332, 28), (181, 791, 865, 389), (791, 278, 789, 865), (786, 866, 788, 277), (180, 532, 866, 786), (532, 58, 466, 866), (529, 867, 787, 177), (69, 388, 867, 529), (388, 180, 786, 867), (385, 868, 363, 59), (177, 787, 868, 385), (787, 277, 785, 868), (782, 869, 784, 276), (176, 528, 869, 782), (528, 45, 453, 869), (525, 870, 783, 173), (68, 384, 870, 525), (384, 176, 782, 870), (381, 871, 364, 60), (173, 783, 871, 381), (783, 276, 781, 871), (778, 872, 780, 275), (172, 524, 872, 778), (524, 61, 469, 872), (521, 873, 779, 169), (67, 380, 873, 521), (380, 172, 778, 873), (377, 874, 336, 32), (169, 779, 874, 377), (779, 275, 777, 874), (774, 875, 776, 274), (168, 520, 875, 774), (520, 62, 470, 875), (517, 876, 775, 165), (66, 376, 876, 517), (376, 168, 774, 876), (373, 877, 367, 63), (165, 775, 877, 373), (775, 274, 773, 877), (770, 878, 772, 273), (164, 516, 878, 770), (516, 39, 447, 878), (513, 879, 771, 161), (65, 372, 879, 513), (372, 164, 770, 879), (369, 880, 368, 64), (161, 771, 880, 369), (771, 273, 769, 880), (766, 881, 768, 272), (163, 515, 881, 766), (515, 65, 513, 881), (470, 882, 767, 118), (62, 371, 882, 470), (371, 163, 766, 882), (326, 883, 328, 24), (118, 767, 883, 326), (767, 272, 765, 883), (762, 884, 764, 271), (104, 456, 884, 762), (456, 48, 514, 884), (510, 885, 763, 158), (20, 312, 885, 510), (312, 104, 762, 885), (366, 886, 371, 62), (158, 763, 886, 366), (763, 271, 761, 886), (758, 887, 760, 270), (144, 496, 887, 758), (496, 6, 487, 887), (514, 888, 759, 162), (48, 352, 888, 514), (352, 144, 758, 888), (370, 889, 372, 65), (162, 759, 889, 370), (759, 270, 757, 889), (754, 890, 756, 269), (167, 519, 890, 754), (519, 66, 517, 890), (453, 891, 755, 101), (45, 375, 891, 453), (375, 167, 754, 891), (309, 892, 327, 17), (101, 755, 892, 309), (755, 269, 753, 892), (750, 893, 752, 268), (92, 444, 893, 750), (444, 36, 518, 893), (493, 894, 751, 141), (8, 300, 894, 493), (300, 92, 750, 894), (349, 895, 375, 45), (141, 751, 895, 349), (751, 268, 749, 895), (746, 896, 748, 267), (132, 484, 896, 746), (484, 20, 510, 896), (518, 897, 747, 166), (36, 340, 897, 518), (340, 132, 746, 897), (374, 898, 376, 66), (166, 747, 898, 374), (747, 267, 745, 898), (742, 899, 744, 266), (171, 523, 899, 742), (523, 67, 521, 899), (441, 900, 743, 89), (33, 379, 900, 441), (379, 171, 742, 900), (297, 901, 296, 7), (89, 743, 901, 297), (743, 266, 741, 901), (738, 902, 740, 265), (119, 471, 902, 738), (471, 63, 522, 902), (481, 903, 739, 129), (17, 327, 903, 481), (327, 119, 738, 903), (337, 904, 379, 33), (129, 739, 904, 337), (739, 265, 737, 904), (734, 905, 736, 264), (159, 511, 905, 734), (511, 24, 509, 905), (522, 906, 735, 170), (63, 367, 906, 522), (367, 159, 734, 906), (378, 907, 380, 67), (170, 735, 907, 378), (735, 264, 733, 907), (730, 908, 732, 263), (175, 527, 908, 730), (527, 68, 525, 908), (466, 909, 731, 114), (58, 383, 909, 466), (383, 175, 730, 909), (322, 910, 324, 23), (114, 731, 910, 322), (731, 263, 729, 910), (726, 911, 728, 262), (103, 455, 911, 726), (455, 47, 526, 911), (506, 912, 727, 154), (19, 311, 912, 506), (311, 103, 726, 912), (362, 913, 383, 58), (154, 727, 913, 362), (727, 262, 725, 913), (722, 914, 724, 261), (143, 495, 914, 722), (495, 8, 493, 914), (526, 915, 723, 174), (47, 351, 915, 526), (351, 143, 722, 915), (382, 916, 384, 68), (174, 723, 916, 382), (723, 261, 721, 916), (718, 917, 720, 260), (179, 531, 917, 718), (531, 69, 529, 917), (333, 918, 719, 125), (29, 387, 918, 333), (387, 179, 718, 918), (477, 919, 323, 13), (125, 719, 919, 477), (719, 260, 717, 919), (714, 920, 716, 259), (91, 443, 920, 714), (443, 35, 530, 920), (293, 921, 715, 85), (4, 299, 921, 293), (299, 91, 714, 921), (437, 922, 387, 29), (85, 715, 922, 437), (715, 259, 713, 922), (710, 923, 712, 258), (131, 483, 923, 710), (483, 19, 506, 923), (530, 924, 711, 178), (35, 339, 924, 530), (339, 131, 710, 924), (386, 925, 388, 69), (178, 711, 925, 386), (711, 258, 709, 925), (706, 926, 708, 257), (183, 535, 926, 706), (535, 70, 533, 926), (345, 927, 707, 137), (41, 391, 927, 345), (391, 183, 706, 927), (489, 928, 292, 2), (137, 707, 928, 489), (707, 257, 705, 928), (702, 929, 704, 256), (115, 467, 929, 702), (467, 59, 534, 929), (305, 930, 703, 97), (13, 323, 930, 305), (323, 115, 702, 930), (449, 931, 391, 41), (97, 703, 931, 449), (703, 256, 701, 931), (698, 932, 700, 255), (155, 507, 932, 698), (507, 23, 505, 932), (534, 933, 699, 182), (59, 363, 933, 534), (363, 155, 698, 933), (390, 934, 392, 70), (182, 699, 934, 390), (699, 255, 697, 934), (694, 935, 696, 254), (187, 539, 935, 694), (539, 71, 537, 935), (462, 936, 695, 110), (54, 395, 936, 462), (395, 187, 694, 936), (318, 937, 320, 22), (110, 695, 937, 318), (695, 254, 693, 937), (690, 938, 692, 253), (126, 334, 938, 690), (334, 30, 538, 938), (502, 939, 691, 150), (14, 478, 939, 502), (478, 126, 690, 939), (358, 940, 395, 54), (150, 691, 940, 358), (691, 253, 689, 940), (686, 941, 688, 252), (86, 294, 941, 686), (294, 5, 494, 941), (538, 942, 687, 186), (30, 438, 942, 538), (438, 86, 686, 942), (394, 943, 396, 71), (186, 687, 943, 394), (687, 252, 685, 943), (682, 944, 684, 251), (191, 543, 944, 682), (543, 72, 541, 944), (329, 945, 683, 121), (25, 399, 945, 329), (399, 191, 682, 945), (473, 946, 319, 9), (121, 683, 946, 473), (683, 251, 681, 946), (678, 947, 680, 250), (138, 346, 947, 678), (346, 42, 542, 947), (289, 948, 679, 81), (0, 490, 948, 289), (490, 138, 678, 948), (433, 949, 399, 25), (81, 679, 949, 433), (679, 250, 677, 949), (674, 950, 676, 249), (98, 306, 950, 674), (306, 14, 502, 950), (542, 951, 675, 190), (42, 450, 951, 542), (450, 98, 674, 951), (398, 952, 400, 72), (190, 675, 952, 398), (675, 249, 673, 952), (670, 953, 672, 248), (195, 547, 953, 670), (547, 73, 545, 953), (341, 954, 671, 133), (37, 403, 954, 341), (403, 195, 670, 954), (485, 955, 299, 4), (133, 671, 955, 485), (671, 248, 669, 955), (666, 956, 668, 247), (111, 463, 956, 666), (463, 55, 546, 956), (301, 957, 667, 93), (9, 319, 957, 301), (319, 111, 666, 957), (445, 958, 403, 37), (93, 667, 958, 445), (667, 247, 665, 958), (662, 959, 664, 246), (151, 503, 959, 662), (503, 22, 501, 959), (546, 960, 663, 194), (55, 359, 960, 546), (359, 151, 662, 960), (402, 961, 404, 73), (194, 663, 961, 402), (663, 246, 661, 961), (658, 962, 660, 245), (199, 551, 962, 658), (551, 74, 549, 962), (458, 963, 659, 106), (50, 407, 963, 458), (407, 199, 658, 963), (314, 964, 316, 21), (106, 659, 964, 314), (659, 245, 657, 964), (654, 965, 656, 244), (122, 330, 965, 654), (330, 26, 550, 965), (498, 966, 655, 146), (10, 474, 966, 498), (474, 122, 654, 966), (354, 967, 407, 50), (146, 655, 967, 354), (655, 244, 653, 967), (650, 968, 652, 243), (82, 290, 968, 650), (290, 1, 491, 968), (550, 969, 651, 198), (26, 434, 969, 550), (434, 82, 650, 969), (406, 970, 408, 74), (198, 651, 970, 406), (651, 243, 649, 970), (646, 971, 648, 242), (203, 555, 971, 646), (555, 75, 553, 971), (454, 972, 647, 102), (46, 411, 972, 454), (411, 203, 646, 972), (310, 973, 315, 18), (102, 647, 973, 310), (647, 242, 645, 973), (642, 974, 644, 241), (134, 342, 974, 642), (342, 38, 554, 974), (494, 975, 643, 142), (5, 486, 975, 494), (486, 134, 642, 975), (350, 976, 411, 46), (142, 643, 976, 350), (643, 241, 641, 976), (638, 977, 640, 240), (94, 302, 977, 638), (302, 10, 498, 977), (554, 978, 639, 202), (38, 446, 978, 554), (446, 94, 638, 978), (410, 979, 412, 75), (202, 639, 979, 410), (639, 240, 637, 979), (634, 980, 636, 239), (207, 559, 980, 634), (559, 76, 557, 980), (442, 981, 635, 90), (34, 415, 981, 442), (415, 207, 634, 981), (298, 982, 300, 8), (90, 635, 982, 298), (635, 239, 633, 982), (630, 983, 632, 238), (107, 459, 983, 630), (459, 51, 558, 983), (482, 984, 631, 130), (18, 315, 984, 482), (315, 107, 630, 984), (338, 985, 415, 34), (130, 631, 985, 338), (631, 238, 629, 985), (626, 986, 628, 237), (147, 499, 986, 626), (499, 21, 497, 986), (558, 987, 627, 206), (51, 355, 987, 558), (355, 147, 626, 987), (414, 988, 416, 76), (206, 627, 988, 414), (627, 237, 625, 988), (622, 989, 624, 236), (211, 563, 989, 622), (563, 77, 561, 989), (457, 990, 623, 105), (49, 419, 990, 457), (419, 211, 622, 990), (313, 991, 312, 20), (105, 623, 991, 313), (623, 236, 621, 991), (618, 992, 620, 235), (108, 460, 992, 618), (460, 52, 562, 992), (497, 993, 619, 145), (21, 316, 993, 497), (316, 108, 618, 993), (353, 994, 419, 49), (145, 619, 994, 353), (619, 235, 617, 994), (614, 995, 616, 234), (148, 500, 995, 614), (500, 15, 479, 995), (562, 996, 615, 210), (52, 356, 996, 562), (356, 148, 614, 996), (418, 997, 420, 77), (210, 615, 997, 418), (615, 234, 613, 997), (610, 998, 612, 233), (215, 567, 998, 610), (567, 78, 565, 998), (461, 999, 611, 109), (53, 423, 999, 461), (423, 215, 610, 999), (317, 1000, 311, 19), (109, 611, 1000, 317), (611, 233, 609, 1000), (606, 1001, 608, 232), (112, 464, 1001, 606), (464, 56, 566, 1001), (501, 1002, 607, 149), (22, 320, 1002, 501), (320, 112, 606, 1002), (357, 1003, 423, 53), (149, 607, 1003, 357), (607, 232, 605, 1003), (602, 1004, 604, 231), (152, 504, 1004, 602), (504, 18, 482, 1004), (566, 1005, 603, 214), (56, 360, 1005, 566), (360, 152, 602, 1005), (422, 1006, 424, 78), (214, 603, 1006, 422), (603, 231, 601, 1006), (598, 1007, 600, 230), (219, 571, 1007, 598), (571, 79, 569, 1007), (465, 1008, 599, 113), (57, 427, 1008, 465), (427, 219, 598, 1008), (321, 1009, 304, 12), (113, 599, 1009, 321), (599, 230, 597, 1009), (594, 1010, 596, 229), (116, 468, 1010, 594), (468, 60, 570, 1010), (505, 1011, 595, 153), (23, 324, 1011, 505), (324, 116, 594, 1011), (361, 1012, 427, 57), (153, 595, 1012, 361), (595, 229, 593, 1012), (590, 1013, 592, 228), (156, 508, 1013, 590), (508, 17, 481, 1013), (570, 1014, 591, 218), (60, 364, 1014, 570), (364, 156, 590, 1014), (426, 1015, 428, 79), (218, 591, 1015, 426), (591, 228, 589, 1015), (586, 1016, 588, 227), (223, 575, 1016, 586), (575, 80, 573, 1016), (469, 1017, 587, 117), (61, 431, 1017, 469), (431, 223, 586, 1017), (325, 1018, 308, 16), (117, 587, 1018, 325), (587, 227, 585, 1018), (582, 1019, 584, 226), (120, 472, 1019, 582), (472, 64, 574, 1019), (509, 1020, 583, 157), (24, 328, 1020, 509), (328, 120, 582, 1020), (365, 1021, 431, 61), (157, 583, 1021, 365), (583, 226, 581, 1021), (578, 1022, 580, 225), (160, 512, 1022, 578), (512, 11, 475, 1022), (574, 1023, 579, 222), (64, 368, 1023, 574), (368, 160, 578, 1023), (430, 1024, 432, 80), (222, 579, 1024, 430), (579, 225, 577, 1024), (577, 1025, 576, 224), (225, 580, 1025, 577), (580, 123, 331, 1025), (581, 1026, 575, 223), (226, 584, 1026, 581), (584, 222, 430, 1026), (585, 1027, 452, 100), (227, 588, 1027, 585), (588, 221, 429, 1027), (589, 1028, 572, 220), (228, 592, 1028, 589), (592, 129, 337, 1028), (593, 1029, 571, 219), (229, 596, 1029, 593), (596, 218, 426, 1029), (597, 1030, 448, 96), (230, 600, 1030, 597), (600, 217, 425, 1030), (601, 1031, 568, 216), (231, 604, 1031, 601), (604, 130, 338, 1031), (605, 1032, 567, 215), (232, 608, 1032, 605), (608, 214, 422, 1032), (609, 1033, 455, 103), (233, 612, 1033, 609), (612, 213, 421, 1033), (613, 1034, 564, 212), (234, 616, 1034, 613), (616, 127, 335, 1034), (617, 1035, 563, 211), (235, 620, 1035, 617), (620, 210, 418, 1035), (621, 1036, 456, 104), (236, 624, 1036, 621), (624, 209, 417, 1036), (625, 1037, 560, 208), (237, 628, 1037, 625), (628, 145, 353, 1037), (629, 1038, 559, 207), (238, 632, 1038, 629), (632, 206, 414, 1038), (633, 1039, 444, 92), (239, 636, 1039, 633), (636, 205, 413, 1039), (637, 1040, 556, 204), (240, 640, 1040, 637), (640, 146, 354, 1040), (641, 1041, 555, 203), (241, 644, 1041, 641), (644, 202, 410, 1041), (645, 1042, 459, 107), (242, 648, 1042, 645), (648, 201, 409, 1042), (649, 1043, 552, 200), (243, 652, 1043, 649), (652, 139, 347, 1043), (653, 1044, 551, 199), (244, 656, 1044, 653), (656, 198, 406, 1044), (657, 1045, 460, 108), (245, 660, 1045, 657), (660, 197, 405, 1045), (661, 1046, 548, 196), (246, 664, 1046, 661), (664, 149, 357, 1046), (665, 1047, 547, 195), (247, 668, 1047, 665), (668, 194, 402, 1047), (669, 1048, 443, 91), (248, 672, 1048, 669), (672, 193, 401, 1048), (673, 1049, 544, 192), (249, 676, 1049, 673), (676, 150, 358, 1049), (677, 1050, 543, 191), (250, 680, 1050, 677), (680, 190, 398, 1050), (681, 1051, 463, 111), (251, 684, 1051, 681), (684, 189, 397, 1051), (685, 1052, 540, 188), (252, 688, 1052, 685), (688, 142, 350, 1052), (689, 1053, 539, 187), (253, 692, 1053, 689), (692, 186, 394, 1053), (693, 1054, 464, 112), (254, 696, 1054, 693), (696, 185, 393, 1054), (697, 1055, 536, 184), (255, 700, 1055, 697), (700, 153, 361, 1055), (701, 1056, 535, 183), (256, 704, 1056, 701), (704, 182, 390, 1056), (705, 1057, 436, 84), (257, 708, 1057, 705), (708, 181, 389, 1057), (709, 1058, 532, 180), (258, 712, 1058, 709), (712, 154, 362, 1058), (713, 1059, 531, 179), (259, 716, 1059, 713), (716, 178, 386, 1059), (717, 1060, 467, 115), (260, 720, 1060, 717), (720, 177, 385, 1060), (721, 1061, 528, 176), (261, 724, 1061, 721), (724, 141, 349, 1061), (725, 1062, 527, 175), (262, 728, 1062, 725), (728, 174, 382, 1062), (729, 1063, 468, 116), (263, 732, 1063, 729), (732, 173, 381, 1063), (733, 1064, 524, 172), (264, 736, 1064, 733), (736, 157, 365, 1064), (737, 1065, 523, 171), (265, 740, 1065, 737), (740, 170, 378, 1065), (741, 1066, 440, 88), (266, 744, 1066, 741), (744, 169, 377, 1066), (745, 1067, 520, 168), (267, 748, 1067, 745), (748, 158, 366, 1067), (749, 1068, 519, 167), (268, 752, 1068, 749), (752, 166, 374, 1068), (753, 1069, 471, 119), (269, 756, 1069, 753), (756, 165, 373, 1069), (757, 1070, 516, 164), (270, 760, 1070, 757), (760, 135, 343, 1070), (761, 1071, 515, 163), (271, 764, 1071, 761), (764, 162, 370, 1071), (765, 1072, 472, 120), (272, 768, 1072, 765), (768, 161, 369, 1072), (769, 1073, 512, 160), (273, 772, 1073, 769), (772, 95, 303, 1073), (773, 1074, 511, 159), (274, 776, 1074, 773), (776, 118, 326, 1074), (777, 1075, 480, 128), (275, 780, 1075, 777), (780, 117, 325, 1075), (781, 1076, 508, 156), (276, 784, 1076, 781), (784, 101, 309, 1076), (785, 1077, 507, 155), (277, 788, 1077, 785), (788, 114, 322, 1077), (789, 1078, 476, 124), (278, 792, 1078, 789), (792, 113, 321, 1078), (793, 1079, 504, 152), (279, 796, 1079, 793), (796, 102, 310, 1079), (797, 1080, 503, 151), (280, 800, 1080, 797), (800, 110, 318, 1080), (801, 1081, 483, 131), (281, 804, 1081, 801), (804, 109, 317, 1081), (805, 1082, 500, 148), (282, 808, 1082, 805), (808, 99, 307, 1082), (809, 1083, 499, 147), (283, 812, 1083, 809), (812, 106, 314, 1083), (813, 1084, 484, 132), (284, 816, 1084, 813), (816, 105, 313, 1084), (817, 1085, 496, 144), (285, 820, 1085, 817), (820, 87, 295, 1085), (821, 1086, 495, 143), (286, 824, 1086, 821), (824, 90, 298, 1086), (825, 1087, 488, 136), (287, 828, 1087, 825), (828, 89, 297, 1087), (829, 1088, 492, 140), (288, 832, 1088, 829), (832, 83, 291, 1088)])
me_plane.materials.append(mat_leather_white)
me_plane.use_remesh_preserve_volume = False
me_plane.use_remesh_preserve_attributes = False
me_plane.use_mirror_vertex_groups = False
me_plane.update()

# ---- objects
ob_point_002 = bpy.data.objects.new('Point.002', light_point_002)
ob_point_001 = bpy.data.objects.new('Point.001', light_point_001)
ob_point = bpy.data.objects.new('Point', light_point)
ob_cube = bpy.data.objects.new('Cube', me_cube)
ob_plane = bpy.data.objects.new('Plane', me_plane)
ob_lamp = bpy.data.objects.new('Lamp', light_lamp)
ob_camera = bpy.data.objects.new('Camera', cam_camera)

# ---- transforms, parenting, visibility, modifiers, constraints
ob_point_002.location = (0.0, -2.588, 2.467)
ob_point_002.lineart.crease_threshold = 0.0
ob_point_001.location = (4.064, 0.0, 2.467)
ob_point_001.lineart.crease_threshold = 0.0
ob_point.location = (-1.232, 0.7283, 2.467)
ob_point.lineart.crease_threshold = 0.0
ob_cube.location = (0.0, 0.0, 0.0)
ob_cube.lock_rotations_4d = False
ob_cube.empty_display_type = 'ARROWS'
ob_cube.lineart.crease_threshold = 0.0
_m = ob_cube.modifiers.new('Collision', 'COLLISION')
ob_plane.location = (0.1033, -0.06554, 1.781)
ob_plane.lineart.crease_threshold = 0.0
_m = ob_plane.modifiers.new('Cloth', 'CLOTH')
_m = ob_plane.modifiers.new('Collision', 'COLLISION')
ob_lamp.location = (4.076, 1.005, 5.904)
ob_lamp.rotation_euler = (0.6503, 0.05522, 1.866)
ob_lamp.lock_rotations_4d = False
ob_lamp.empty_display_type = 'ARROWS'
ob_lamp.color = (0.0, 0.0, 0.0, 0.0)
ob_lamp.lineart.crease_threshold = 0.0
ob_camera.location = (0.5528, -1.212, 1.545)
ob_camera.rotation_euler = (1.06, -3.748e-07, 0.5909)
ob_camera.lock_rotations_4d = False
ob_camera.empty_display_type = 'ARROWS'
ob_camera.color = (0.0, 0.0, 0.0, 0.0)
ob_camera.display_type = 'WIRE'
ob_camera.lineart.crease_threshold = 0.0

# ---- collection membership
col_collection_1.objects.link(ob_point_002)
col_collection_1.objects.link(ob_point_001)
col_collection_1.objects.link(ob_point)
col_collection_1.objects.link(ob_cube)
col_collection_1.objects.link(ob_plane)
col_collection_1.objects.link(ob_lamp)
col_collection_1.objects.link(ob_camera)

# ---- scene / render settings (as saved in the file)
scene.camera = ob_camera
scene.frame_start = 1; scene.frame_end = 250; scene.frame_set(13)
scene.render.engine = 'CYCLES'
scene.render.resolution_percentage = 50
scene.render.dither_intensity = 0.0
scene.cycles.use_denoising = False
scene.cycles.samples = 128
scene.cycles.sampling_pattern = 'TABULATED_SOBOL'
scene.cycles.use_adaptive_sampling = False
scene.cycles.use_light_tree = False
scene.cycles.blur_glossy = 0.0
scene.cycles.sample_clamp_indirect = 0.0
scene.view_settings.view_transform = 'Standard'
bpy.context.view_layer.update()
